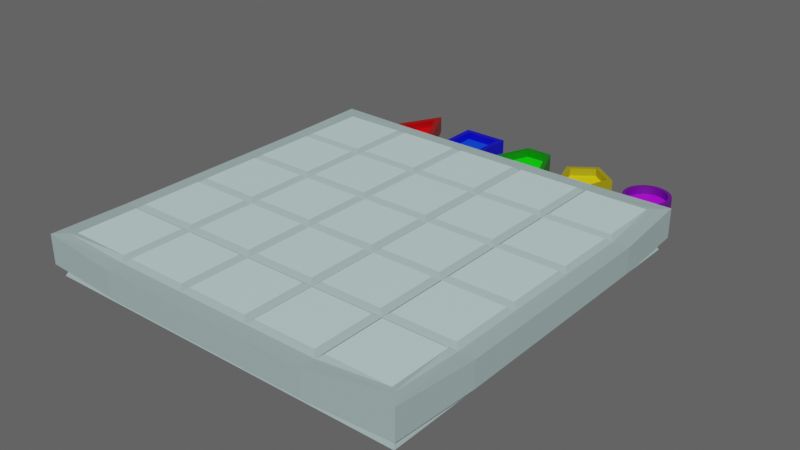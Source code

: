 # Source: Ploca_i_figurice.blend  (saved by Blender 3.6.11; exported with 4.5.12 LTS)
import bpy
from mathutils import Matrix  # noqa: F401  (used for matrix-valued properties, if any)

bpy.ops.wm.read_factory_settings(use_empty=True)
scene = bpy.context.scene
scene.name = 'Scene'

# ---- collections
col_collection = bpy.data.collections.new('Collection'); scene.collection.children.link(col_collection)

# ---- materials (node trees are filled in below, after node groups)
mat_trokut_2 = bpy.data.materials.new('Trokut 2')
mat_trokut_2.alpha_threshold = 0.0
mat_trokut_2.use_transparent_shadow = False
mat_trokut_2.line_color = (0.0, 0.0, 0.0, 1.0)
mat_trokut_1 = bpy.data.materials.new('Trokut 1')
mat_trokut_1.alpha_threshold = 0.0
mat_trokut_1.use_transparent_shadow = False
mat_trokut_1.line_color = (0.0, 0.0, 0.0, 1.0)
mat_trapez_2 = bpy.data.materials.new('Trapez 2')
mat_trapez_2.use_transparent_shadow = False
mat_trapez_1 = bpy.data.materials.new('Trapez 1')
mat_trapez_1.use_transparent_shadow = False
mat_ploca_1 = bpy.data.materials.new('Ploca 1')
mat_ploca_1.use_transparent_shadow = False
mat_ploca_2 = bpy.data.materials.new('Ploca 2')
mat_ploca_2.use_transparent_shadow = False
mat_peterokut_2 = bpy.data.materials.new('Peterokut 2')
mat_peterokut_2.use_transparent_shadow = False
mat_peterokut_1 = bpy.data.materials.new('Peterokut 1')
mat_peterokut_1.use_transparent_shadow = False
mat_kvadrat_2 = bpy.data.materials.new('Kvadrat 2')
mat_kvadrat_2.use_transparent_shadow = False
mat_kvadrat_1 = bpy.data.materials.new('Kvadrat 1')
mat_kvadrat_1.use_transparent_shadow = False
mat_krug_2 = bpy.data.materials.new('Krug 2')
mat_krug_2.use_transparent_shadow = False
mat_krug_1 = bpy.data.materials.new('Krug 1')
mat_krug_1.use_transparent_shadow = False

# ---- material node trees
mat_trokut_2.use_nodes = True; mat_trokut_2.node_tree.nodes.clear()
_N = mat_trokut_2.node_tree.nodes; _L = mat_trokut_2.node_tree.links
n0 = _N.new('ShaderNodeOutputMaterial'); n0.name = 'Material Output'; n0.location = (300, 300)
n1 = _N.new('ShaderNodeBsdfPrincipled'); n1.name = 'Principled BSDF'; n1.location = (10, 300)
n1.distribution = 'GGX'
n1.subsurface_method = 'RANDOM_WALK_SKIN'
n1.inputs[0].default_value = (0.3559, 0.0, 0.001756, 1.0)
n1.inputs[2].default_value = 0.4
n1.inputs[3].default_value = 1.45
n1.inputs[27].default_value = (0.0, 0.0, 0.0, 1.0)
n1.inputs[28].default_value = 1.0
_L.new(n1.outputs[0], n0.inputs[0])
n0.is_active_output = True
mat_trokut_1.use_nodes = True; mat_trokut_1.node_tree.nodes.clear()
_N = mat_trokut_1.node_tree.nodes; _L = mat_trokut_1.node_tree.links
n0 = _N.new('ShaderNodeOutputMaterial'); n0.name = 'Material Output'; n0.location = (300, 300)
n1 = _N.new('ShaderNodeBsdfPrincipled'); n1.name = 'Principled BSDF'; n1.location = (10, 300)
n1.distribution = 'GGX'
n1.subsurface_method = 'RANDOM_WALK_SKIN'
n1.inputs[0].default_value = (1.0, 0.0, 0.002881, 1.0)
n1.inputs[2].default_value = 0.4
n1.inputs[3].default_value = 1.45
n1.inputs[27].default_value = (0.0, 0.0, 0.0, 1.0)
n1.inputs[28].default_value = 1.0
_L.new(n1.outputs[0], n0.inputs[0])
n0.is_active_output = True
mat_trapez_2.use_nodes = True; mat_trapez_2.node_tree.nodes.clear()
_N = mat_trapez_2.node_tree.nodes; _L = mat_trapez_2.node_tree.links
n0 = _N.new('ShaderNodeBsdfPrincipled'); n0.name = 'Principled BSDF'; n0.location = (10, 300)
n0.distribution = 'GGX'
n0.subsurface_method = 'RANDOM_WALK_SKIN'
n0.inputs[0].default_value = (0.0003397, 0.2019, 0.0, 1.0)
n0.inputs[3].default_value = 1.45
n0.inputs[27].default_value = (0.0, 0.0, 0.0, 1.0)
n0.inputs[28].default_value = 1.0
n1 = _N.new('ShaderNodeOutputMaterial'); n1.name = 'Material Output'; n1.location = (300, 300)
_L.new(n0.outputs[0], n1.inputs[0])
n1.is_active_output = True
mat_trapez_1.use_nodes = True; mat_trapez_1.node_tree.nodes.clear()
_N = mat_trapez_1.node_tree.nodes; _L = mat_trapez_1.node_tree.links
n0 = _N.new('ShaderNodeBsdfPrincipled'); n0.name = 'Principled BSDF'; n0.location = (10, 300)
n0.distribution = 'GGX'
n0.subsurface_method = 'RANDOM_WALK_SKIN'
n0.inputs[0].default_value = (0.003459, 1.0, 0.0, 1.0)
n0.inputs[3].default_value = 1.45
n0.inputs[27].default_value = (0.0, 0.0, 0.0, 1.0)
n0.inputs[28].default_value = 1.0
n1 = _N.new('ShaderNodeOutputMaterial'); n1.name = 'Material Output'; n1.location = (300, 300)
_L.new(n0.outputs[0], n1.inputs[0])
n1.is_active_output = True
mat_ploca_1.use_nodes = True; mat_ploca_1.node_tree.nodes.clear()
_N = mat_ploca_1.node_tree.nodes; _L = mat_ploca_1.node_tree.links
n0 = _N.new('ShaderNodeBsdfPrincipled'); n0.name = 'Principled BSDF'; n0.location = (10, 300)
n0.distribution = 'GGX'
n0.subsurface_method = 'RANDOM_WALK_SKIN'
n0.inputs[0].default_value = (0.6394, 0.8602, 0.8502, 1.0)
n0.inputs[3].default_value = 1.45
n0.inputs[27].default_value = (0.0, 0.0, 0.0, 1.0)
n0.inputs[28].default_value = 1.0
n1 = _N.new('ShaderNodeOutputMaterial'); n1.name = 'Material Output'; n1.location = (300, 300)
_L.new(n0.outputs[0], n1.inputs[0])
n1.is_active_output = True
mat_ploca_2.use_nodes = True; mat_ploca_2.node_tree.nodes.clear()
_N = mat_ploca_2.node_tree.nodes; _L = mat_ploca_2.node_tree.links
n0 = _N.new('ShaderNodeBsdfPrincipled'); n0.name = 'Principled BSDF'; n0.location = (10, 300)
n0.distribution = 'GGX'
n0.subsurface_method = 'RANDOM_WALK_SKIN'
n0.inputs[0].default_value = (0.3763, 0.504, 0.4982, 1.0)
n0.inputs[3].default_value = 1.45
n0.inputs[27].default_value = (0.0, 0.0, 0.0, 1.0)
n0.inputs[28].default_value = 1.0
n1 = _N.new('ShaderNodeOutputMaterial'); n1.name = 'Material Output'; n1.location = (300, 300)
_L.new(n0.outputs[0], n1.inputs[0])
n1.is_active_output = True
mat_peterokut_2.use_nodes = True; mat_peterokut_2.node_tree.nodes.clear()
_N = mat_peterokut_2.node_tree.nodes; _L = mat_peterokut_2.node_tree.links
n0 = _N.new('ShaderNodeBsdfPrincipled'); n0.name = 'Principled BSDF'; n0.location = (10, 300)
n0.distribution = 'GGX'
n0.subsurface_method = 'RANDOM_WALK_SKIN'
n0.inputs[0].default_value = (0.3763, 0.3111, 0.0, 1.0)
n0.inputs[3].default_value = 1.45
n0.inputs[27].default_value = (0.0, 0.0, 0.0, 1.0)
n0.inputs[28].default_value = 1.0
n1 = _N.new('ShaderNodeOutputMaterial'); n1.name = 'Material Output'; n1.location = (300, 300)
_L.new(n0.outputs[0], n1.inputs[0])
n1.is_active_output = True
mat_peterokut_1.use_nodes = True; mat_peterokut_1.node_tree.nodes.clear()
_N = mat_peterokut_1.node_tree.nodes; _L = mat_peterokut_1.node_tree.links
n0 = _N.new('ShaderNodeBsdfPrincipled'); n0.name = 'Principled BSDF'; n0.location = (10, 300)
n0.distribution = 'GGX'
n0.subsurface_method = 'RANDOM_WALK_SKIN'
n0.inputs[0].default_value = (1.0, 0.8454, 0.0, 1.0)
n0.inputs[3].default_value = 1.45
n0.inputs[27].default_value = (0.0, 0.0, 0.0, 1.0)
n0.inputs[28].default_value = 1.0
n1 = _N.new('ShaderNodeOutputMaterial'); n1.name = 'Material Output'; n1.location = (300, 300)
_L.new(n0.outputs[0], n1.inputs[0])
n1.is_active_output = True
mat_kvadrat_2.use_nodes = True; mat_kvadrat_2.node_tree.nodes.clear()
_N = mat_kvadrat_2.node_tree.nodes; _L = mat_kvadrat_2.node_tree.links
n0 = _N.new('ShaderNodeBsdfPrincipled'); n0.name = 'Principled BSDF'; n0.location = (10, 300)
n0.distribution = 'GGX'
n0.subsurface_method = 'RANDOM_WALK_SKIN'
n0.inputs[0].default_value = (0.0004992, 0.0, 0.5543, 1.0)
n0.inputs[3].default_value = 1.45
n0.inputs[27].default_value = (0.0, 0.0, 0.0, 1.0)
n0.inputs[28].default_value = 1.0
n1 = _N.new('ShaderNodeOutputMaterial'); n1.name = 'Material Output'; n1.location = (300, 300)
_L.new(n0.outputs[0], n1.inputs[0])
n1.is_active_output = True
mat_kvadrat_1.use_nodes = True; mat_kvadrat_1.node_tree.nodes.clear()
_N = mat_kvadrat_1.node_tree.nodes; _L = mat_kvadrat_1.node_tree.links
n0 = _N.new('ShaderNodeBsdfPrincipled'); n0.name = 'Principled BSDF'; n0.location = (10, 300)
n0.distribution = 'GGX'
n0.subsurface_method = 'RANDOM_WALK_SKIN'
n0.inputs[0].default_value = (0.001284, 0.06562, 1.0, 1.0)
n0.inputs[3].default_value = 1.45
n0.inputs[27].default_value = (0.0, 0.0, 0.0, 1.0)
n0.inputs[28].default_value = 1.0
n1 = _N.new('ShaderNodeOutputMaterial'); n1.name = 'Material Output'; n1.location = (300, 300)
_L.new(n0.outputs[0], n1.inputs[0])
n1.is_active_output = True
mat_krug_2.use_nodes = True; mat_krug_2.node_tree.nodes.clear()
_N = mat_krug_2.node_tree.nodes; _L = mat_krug_2.node_tree.links
n0 = _N.new('ShaderNodeBsdfPrincipled'); n0.name = 'Principled BSDF'; n0.location = (10, 300)
n0.distribution = 'GGX'
n0.subsurface_method = 'RANDOM_WALK_SKIN'
n0.inputs[0].default_value = (0.138, 0.0, 0.2754, 1.0)
n0.inputs[3].default_value = 1.45
n0.inputs[27].default_value = (0.0, 0.0, 0.0, 1.0)
n0.inputs[28].default_value = 1.0
n1 = _N.new('ShaderNodeOutputMaterial'); n1.name = 'Material Output'; n1.location = (300, 300)
_L.new(n0.outputs[0], n1.inputs[0])
n1.is_active_output = True
mat_krug_1.use_nodes = True; mat_krug_1.node_tree.nodes.clear()
_N = mat_krug_1.node_tree.nodes; _L = mat_krug_1.node_tree.links
n0 = _N.new('ShaderNodeBsdfPrincipled'); n0.name = 'Principled BSDF'; n0.location = (10, 300)
n0.distribution = 'GGX'
n0.subsurface_method = 'RANDOM_WALK_SKIN'
n0.inputs[0].default_value = (0.5429, 0.0, 1.0, 1.0)
n0.inputs[3].default_value = 1.45
n0.inputs[27].default_value = (0.0, 0.0, 0.0, 1.0)
n0.inputs[28].default_value = 1.0
n1 = _N.new('ShaderNodeOutputMaterial'); n1.name = 'Material Output'; n1.location = (300, 300)
_L.new(n0.outputs[0], n1.inputs[0])
n1.is_active_output = True

# ---- world
world_world = bpy.data.worlds.new('World'); scene.world = world_world
world_world.use_nodes = True; world_world.node_tree.nodes.clear()
_N = world_world.node_tree.nodes; _L = world_world.node_tree.links
n0 = _N.new('ShaderNodeOutputWorld'); n0.name = 'World Output'; n0.location = (300, 300)
n1 = _N.new('ShaderNodeBackground'); n1.name = 'Background'; n1.location = (10, 300)
n1.inputs[0].default_value = (0.05088, 0.05088, 0.05088, 1.0)
n1.inputs[1].default_value = 2.0
_L.new(n1.outputs[0], n0.inputs[0])
n0.is_active_output = True
world_world.color = (0.05088, 0.05088, 0.05088)
world_world.use_sun_shadow = False
world_world.sun_shadow_jitter_overblur = 0.0

# ---- meshes
me_cube_019 = bpy.data.meshes.new('Cube.019')
me_cube_019.from_pydata([(0.0, 1.638, 2.514), (0.0, 1.638, -1.0), (1.5, -1.319, 2.514), (1.5, -1.319, -1.0), (-1.5, -1.319, 2.514), (-1.5, -1.319, -1.0), (2.276, -1.789, 2.514), (-2.276, -1.789, 2.514), (0.0, 2.5, 2.514), (-2.276, -1.789, -1.0), (2.276, -1.789, -1.0), (0.0, 2.5, -1.0)], [], [(1, 5, 9, 11), (2, 4, 7, 6), (5, 3, 10, 9), (6, 7, 9, 10), (8, 6, 10, 11), (11, 9, 7, 8), (3, 1, 11, 10), (0, 2, 6, 8), (4, 0, 8, 7), (1, 0, 4, 5), (0, 1, 3, 2), (2, 3, 5, 4)])
_uv = me_cube_019.uv_layers.new(name='UVMap')
_uv.uv.foreach_set('vector', [0.375, 0.5, 0.125, 0.75, 0.125, 0.75, 0.375, 0.5, 0.625, 0.75, 0.875, 0.75, 0.875, 0.75, 0.625, 0.75, 0.125, 0.75, 0.375, 0.75, 0.375, 0.75, 0.125, 0.75, 0.625, 0.75, 0.875, 0.75, 0.125, 0.75, 0.375, 0.75, 0.625, 0.5, 0.625, 0.75, 0.375, 0.75, 0.375, 0.5, 0.125, 0.5, 0.125, 0.75, 0.875, 0.75, 0.875, 0.5, 0.375, 0.75, 0.375, 0.5, 0.375, 0.5, 0.375, 0.75, 0.875, 0.5, 0.625, 0.75, 0.625, 0.75, 0.875, 0.5, 0.875, 0.75, 0.875, 0.5, 0.875, 0.5, 0.875, 0.75, 0.375, 0.5, 0.875, 0.5, 0.875, 0.75, 0.125, 0.75, 0.875, 0.5, 0.375, 0.5, 0.375, 0.75, 0.625, 0.75, 0.625, 0.75, 0.375, 0.75, 0.125, 0.75, 0.875, 0.75])
me_cube_019.materials.append(mat_trokut_2)
me_cube_019.use_remesh_preserve_volume = False
me_cube_019.use_remesh_preserve_attributes = False
me_cube_019.use_mirror_vertex_groups = False
me_cube_019.update()
me_cube_018 = bpy.data.meshes.new('Cube.018')
me_cube_018.from_pydata([(0.0, 1.638, 1.0), (0.0, 1.638, -1.0), (1.5, -1.319, 1.0), (1.5, -1.319, -1.0), (-1.5, -1.319, 1.0), (-1.5, -1.319, -1.0)], [], [(0, 4, 2), (1, 3, 5), (2, 4, 5, 3), (0, 2, 3, 1), (1, 5, 4, 0)])
_uv = me_cube_018.uv_layers.new(name='UVMap')
_uv.uv.foreach_set('vector', [0.875, 0.5, 0.875, 0.75, 0.625, 0.75, 0.375, 0.5, 0.375, 0.75, 0.125, 0.75, 0.625, 0.75, 0.875, 0.75, 0.125, 0.75, 0.375, 0.75, 0.875, 0.5, 0.625, 0.75, 0.375, 0.75, 0.375, 0.5, 0.375, 0.5, 0.125, 0.75, 0.875, 0.75, 0.875, 0.5])
me_cube_018.materials.append(mat_trokut_1)
me_cube_018.use_remesh_preserve_volume = False
me_cube_018.use_remesh_preserve_attributes = False
me_cube_018.use_mirror_vertex_groups = False
me_cube_018.update()
me_cube_017 = bpy.data.meshes.new('Cube.017')
me_cube_017.from_pydata([(0.7912, 1.352, 2.514), (0.7912, 1.352, -1.0), (1.901, -1.352, 2.514), (1.901, -1.352, -1.0), (-0.7912, 1.352, 2.514), (-0.7912, 1.352, -1.0), (-1.901, -1.352, 2.514), (-1.901, -1.352, -1.0), (-0.9993, 1.707, -1.0), (-2.401, -1.707, -1.0), (0.9993, 1.707, -1.0), (0.9993, 1.707, 2.514), (-2.401, -1.707, 2.514), (2.401, -1.707, 2.514), (2.401, -1.707, -1.0), (-0.9993, 1.707, 2.514)], [], [(2, 6, 12, 13), (7, 3, 14, 9), (4, 0, 11, 15), (1, 5, 8, 10), (14, 13, 12, 9), (9, 12, 15, 8), (10, 11, 13, 14), (8, 15, 11, 10), (3, 1, 10, 14), (5, 7, 9, 8), (6, 4, 15, 12), (0, 2, 13, 11), (1, 0, 4, 5), (0, 1, 3, 2), (2, 3, 7, 6), (5, 4, 6, 7)])
_uv = me_cube_017.uv_layers.new(name='UVMap')
_uv.uv.foreach_set('vector', [0.625, 0.75, 0.875, 0.75, 0.875, 0.75, 0.625, 0.75, 0.125, 0.75, 0.375, 0.75, 0.375, 0.75, 0.125, 0.75, 0.875, 0.5, 0.625, 0.5, 0.625, 0.5, 0.875, 0.5, 0.375, 0.5, 0.125, 0.5, 0.125, 0.5, 0.375, 0.5, 0.375, 0.75, 0.625, 0.75, 0.625, 1.0, 0.375, 1.0, 0.375, 0.0, 0.625, 0.0, 0.625, 0.25, 0.375, 0.25, 0.375, 0.5, 0.625, 0.5, 0.625, 0.75, 0.375, 0.75, 0.375, 0.25, 0.625, 0.25, 0.625, 0.5, 0.375, 0.5, 0.375, 0.75, 0.375, 0.5, 0.375, 0.5, 0.375, 0.75, 0.125, 0.5, 0.125, 0.75, 0.125, 0.75, 0.125, 0.5, 0.875, 0.75, 0.875, 0.5, 0.875, 0.5, 0.875, 0.75, 0.625, 0.5, 0.625, 0.75, 0.625, 0.75, 0.625, 0.5, 0.375, 0.5, 0.625, 0.5, 0.875, 0.5, 0.125, 0.5, 0.625, 0.5, 0.375, 0.5, 0.375, 0.75, 0.625, 0.75, 0.625, 0.75, 0.375, 0.75, 0.125, 0.75, 0.875, 0.75, 0.125, 0.5, 0.875, 0.5, 0.875, 0.75, 0.125, 0.75])
me_cube_017.materials.append(mat_trapez_2)
me_cube_017.use_remesh_preserve_volume = False
me_cube_017.use_remesh_preserve_attributes = False
me_cube_017.use_mirror_vertex_groups = False
me_cube_017.update()
me_cube_016 = bpy.data.meshes.new('Cube.016')
me_cube_016.from_pydata([(0.7912, 1.352, 1.0), (0.7912, 1.352, -1.0), (1.901, -1.352, 1.0), (1.901, -1.352, -1.0), (-0.7912, 1.352, 1.0), (-0.7912, 1.352, -1.0), (-1.901, -1.352, 1.0), (-1.901, -1.352, -1.0)], [], [(0, 4, 6, 2), (5, 1, 3, 7), (2, 6, 7, 3), (0, 2, 3, 1), (1, 5, 4, 0), (5, 7, 6, 4)])
_uv = me_cube_016.uv_layers.new(name='UVMap')
_uv.uv.foreach_set('vector', [0.625, 0.5, 0.875, 0.5, 0.875, 0.75, 0.625, 0.75, 0.125, 0.5, 0.375, 0.5, 0.375, 0.75, 0.125, 0.75, 0.625, 0.75, 0.875, 0.75, 0.125, 0.75, 0.375, 0.75, 0.625, 0.5, 0.625, 0.75, 0.375, 0.75, 0.375, 0.5, 0.375, 0.5, 0.125, 0.5, 0.875, 0.5, 0.625, 0.5, 0.125, 0.5, 0.125, 0.75, 0.875, 0.75, 0.875, 0.5])
me_cube_016.materials.append(mat_trapez_1)
me_cube_016.use_remesh_preserve_volume = False
me_cube_016.use_remesh_preserve_attributes = False
me_cube_016.use_mirror_vertex_groups = False
me_cube_016.update()
me_cube_007 = bpy.data.meshes.new('Cube.007')
me_cube_007.from_pydata([(-6.25, -6.25, -6.25), (-6.25, -6.25, 6.25), (-6.25, 6.25, -6.25), (-6.25, 6.25, 6.25), (6.25, -6.25, -6.25), (6.25, -6.25, 6.25), (6.25, 6.25, -6.25), (6.25, 6.25, 6.25), (-6.25, 3.75, -6.25), (-6.25, 1.25, -6.25), (-6.25, -1.25, -6.25), (-6.25, -3.75, -6.25), (-6.25, -3.75, 4.674), (-6.25, -1.25, 4.674), (-6.25, 1.25, 4.674), (-6.25, 3.75, 4.674), (6.25, -3.75, -6.25), (6.25, -1.25, -6.25), (6.25, 1.25, -6.25), (6.25, 3.75, -6.25), (6.25, 3.75, 4.674), (6.25, 1.25, 4.674), (6.25, -1.25, 4.674), (6.25, -3.75, 4.674), (3.75, 6.25, -6.25), (1.25, 6.25, -6.25), (-1.25, 6.25, -6.25), (-3.75, 6.25, -6.25), (-3.75, 6.25, 4.674), (-1.25, 6.25, 4.674), (1.25, 6.25, 4.674), (3.75, 6.25, 4.674), (-3.75, -6.25, -6.25), (-1.25, -6.25, -6.25), (1.25, -6.25, -6.25), (3.75, -6.25, -6.25), (3.75, -6.25, 4.674), (1.25, -6.25, 4.674), (-1.25, -6.25, 4.674), (-3.75, -6.25, 4.674), (-3.75, 3.75, 4.674), (-1.25, 3.75, 4.674), (1.25, 3.75, 4.674), (3.75, 3.75, 4.674), (-3.75, 1.25, 4.674), (-1.25, 1.25, 4.674), (1.25, 1.25, 4.674), (3.75, 1.25, 4.674), (-3.75, -1.25, 4.674), (-1.25, -1.25, 4.674), (1.25, -1.25, 4.674), (3.75, -1.25, 4.674), (-3.75, -3.75, 4.674), (-1.25, -3.75, 4.674), (1.25, -3.75, 4.674), (3.75, -3.75, 4.674), (-3.924, -3.924, 6.25), (-6.076, -3.924, 6.25), (-6.076, -6.076, 6.25), (-3.924, -6.076, 6.25), (-3.924, 6.076, 6.25), (-6.076, 6.076, 6.25), (-6.076, 3.924, 6.25), (-3.924, 3.924, 6.25), (-3.924, 3.576, 6.25), (-6.076, 3.576, 6.25), (-6.076, 1.424, 6.25), (-3.924, 1.424, 6.25), (-3.924, 1.076, 6.25), (-6.076, 1.076, 6.25), (-6.076, -1.076, 6.25), (-3.924, -1.076, 6.25), (-3.924, -1.424, 6.25), (-6.076, -1.424, 6.25), (-6.076, -3.576, 6.25), (-3.924, -3.576, 6.25), (6.076, -1.424, 6.25), (3.924, -1.424, 6.25), (3.924, -3.576, 6.25), (6.076, -3.576, 6.25), (3.576, -1.424, 6.25), (1.424, -1.424, 6.25), (1.424, -3.576, 6.25), (3.576, -3.576, 6.25), (1.076, -1.424, 6.25), (-1.076, -1.424, 6.25), (-1.076, -3.576, 6.25), (1.076, -3.576, 6.25), (-1.424, -1.424, 6.25), (-3.576, -1.424, 6.25), (-3.576, -3.576, 6.25), (-1.424, -3.576, 6.25), (6.076, 1.076, 6.25), (3.924, 1.076, 6.25), (3.924, -1.076, 6.25), (6.076, -1.076, 6.25), (3.576, 1.076, 6.25), (1.424, 1.076, 6.25), (1.424, -1.076, 6.25), (3.576, -1.076, 6.25), (1.076, 1.076, 6.25), (-1.076, 1.076, 6.25), (-1.076, -1.076, 6.25), (1.076, -1.076, 6.25), (-1.424, 1.076, 6.25), (-3.576, 1.076, 6.25), (-3.576, -1.076, 6.25), (-1.424, -1.076, 6.25), (6.076, 3.576, 6.25), (3.924, 3.576, 6.25), (3.924, 1.424, 6.25), (6.076, 1.424, 6.25), (3.576, 3.576, 6.25), (1.424, 3.576, 6.25), (1.424, 1.424, 6.25), (3.576, 1.424, 6.25), (1.076, 3.576, 6.25), (-1.076, 3.576, 6.25), (-1.076, 1.424, 6.25), (1.076, 1.424, 6.25), (-1.424, 3.576, 6.25), (-3.576, 3.576, 6.25), (-3.576, 1.424, 6.25), (-1.424, 1.424, 6.25), (6.076, 6.076, 6.25), (3.924, 6.076, 6.25), (3.924, 3.924, 6.25), (6.076, 3.924, 6.25), (3.576, 6.076, 6.25), (1.424, 6.076, 6.25), (1.424, 3.924, 6.25), (3.576, 3.924, 6.25), (1.076, 6.076, 6.25), (-1.076, 6.076, 6.25), (-1.076, 3.924, 6.25), (1.076, 3.924, 6.25), (-1.424, 6.076, 6.25), (-3.576, 6.076, 6.25), (-3.576, 3.924, 6.25), (-1.424, 3.924, 6.25), (6.076, -3.924, 6.25), (3.924, -3.924, 6.25), (3.924, -6.076, 6.25), (6.076, -6.076, 6.25), (3.576, -3.924, 6.25), (1.424, -3.924, 6.25), (1.424, -6.076, 6.25), (3.576, -6.076, 6.25), (1.076, -3.924, 6.25), (-1.076, -3.924, 6.25), (-1.076, -6.076, 6.25), (1.076, -6.076, 6.25), (-1.424, -3.924, 6.25), (-3.576, -3.924, 6.25), (-3.576, -6.076, 6.25), (-1.424, -6.076, 6.25), (-6.459, -3.876, -11.29), (-6.459, -6.459, -11.29), (-3.876, 6.459, -11.29), (-6.459, 6.459, -11.29), (6.459, 3.876, -11.29), (6.459, 6.459, -11.29), (3.876, -6.459, -11.29), (6.459, -6.459, -11.29), (-6.459, 3.876, -11.29), (-6.459, 1.292, -11.29), (-6.459, -1.292, -11.29), (6.459, -3.876, -11.29), (6.459, -1.292, -11.29), (6.459, 1.292, -11.29), (-3.876, 3.876, -11.29), (-3.876, 1.292, -11.29), (-3.876, -1.292, -11.29), (-3.876, -3.876, -11.29), (3.876, 6.459, -11.29), (1.292, 6.459, -11.29), (-1.292, 6.459, -11.29), (-3.876, -6.459, -11.29), (-1.292, -6.459, -11.29), (1.292, -6.459, -11.29), (3.876, 3.876, -11.29), (1.292, 3.876, -11.29), (-1.292, 3.876, -11.29), (3.876, 1.292, -11.29), (1.292, 1.292, -11.29), (-1.292, 1.292, -11.29), (3.876, -1.292, -11.29), (1.292, -1.292, -11.29), (-1.292, -1.292, -11.29), (3.876, -3.876, -11.29), (1.292, -3.876, -11.29), (-1.292, -3.876, -11.29), (-6.79, -3.75, -6.25), (-6.632, -6.632, -6.25), (-6.632, -6.632, 6.25), (-6.79, 3.75, 4.674), (-6.632, 6.632, 6.25), (-6.632, 6.632, -6.25), (-3.75, 6.79, -6.25), (3.75, 6.79, 4.674), (6.632, 6.632, 6.25), (6.632, 6.632, -6.25), (6.79, 3.75, -6.25), (6.79, -3.75, 4.674), (6.632, -6.632, 6.25), (6.632, -6.632, -6.25), (3.75, -6.79, -6.25), (-3.75, -6.79, 4.674), (-6.79, 3.75, -6.25), (-6.79, 1.25, -6.25), (-6.79, -1.25, -6.25), (-6.79, -3.75, 4.674), (-6.79, -1.25, 4.674), (-6.79, 1.25, 4.674), (6.79, -3.75, -6.25), (6.79, -1.25, -6.25), (6.79, 1.25, -6.25), (6.79, 3.75, 4.674), (6.79, 1.25, 4.674), (6.79, -1.25, 4.674), (3.75, 6.79, -6.25), (1.25, 6.79, -6.25), (-1.25, 6.79, -6.25), (-3.75, 6.79, 4.674), (-1.25, 6.79, 4.674), (1.25, 6.79, 4.674), (-3.75, -6.79, -6.25), (-1.25, -6.79, -6.25), (1.25, -6.79, -6.25), (3.75, -6.79, 4.674), (1.25, -6.79, 4.674), (-1.25, -6.79, 4.674)], [], [(4, 16, 214, 205), (29, 30, 225, 224), (14, 15, 195, 213), (31, 7, 200, 199), (56, 57, 58, 59), (60, 61, 62, 63), (64, 65, 66, 67), (68, 69, 70, 71), (72, 73, 74, 75), (28, 29, 224, 223), (13, 14, 213, 212), (27, 2, 197, 198), (3, 28, 223, 196), (12, 13, 212, 211), (26, 27, 198, 222), (1, 12, 211, 194), (15, 3, 196, 195), (17, 16, 167, 168), (9, 8, 164, 165), (16, 4, 163, 167), (8, 2, 159, 164), (2, 27, 158, 159), (35, 34, 179, 162), (4, 35, 162, 163), (27, 26, 176, 158), (34, 33, 178, 179), (26, 25, 175, 176), (33, 32, 177, 178), (19, 18, 169, 160), (25, 24, 174, 175), (11, 10, 166, 156), (32, 0, 157, 177), (0, 11, 156, 157), (76, 77, 78, 79), (80, 81, 82, 83), (84, 85, 86, 87), (88, 89, 90, 91), (92, 93, 94, 95), (96, 97, 98, 99), (100, 101, 102, 103), (104, 105, 106, 107), (108, 109, 110, 111), (112, 113, 114, 115), (116, 117, 118, 119), (120, 121, 122, 123), (124, 125, 126, 127), (128, 129, 130, 131), (132, 133, 134, 135), (136, 137, 138, 139), (140, 141, 142, 143), (144, 145, 146, 147), (148, 149, 150, 151), (152, 153, 154, 155), (18, 17, 168, 169), (24, 6, 161, 174), (6, 19, 160, 161), (10, 9, 165, 166), (25, 26, 222, 221), (10, 11, 192, 210), (38, 39, 207, 231), (24, 25, 221, 220), (9, 10, 210, 209), (37, 38, 231, 230), (22, 23, 203, 219), (11, 0, 193, 192), (52, 12, 57, 56), (12, 1, 58, 57), (1, 39, 59, 58), (39, 52, 56, 59), (28, 3, 61, 60), (3, 15, 62, 61), (15, 40, 63, 62), (40, 28, 60, 63), (40, 15, 65, 64), (15, 14, 66, 65), (14, 44, 67, 66), (44, 40, 64, 67), (44, 14, 69, 68), (14, 13, 70, 69), (13, 48, 71, 70), (48, 44, 68, 71), (48, 13, 73, 72), (13, 12, 74, 73), (12, 52, 75, 74), (52, 48, 72, 75), (22, 51, 77, 76), (51, 55, 78, 77), (55, 23, 79, 78), (23, 22, 76, 79), (51, 50, 81, 80), (50, 54, 82, 81), (54, 55, 83, 82), (55, 51, 80, 83), (50, 49, 85, 84), (49, 53, 86, 85), (53, 54, 87, 86), (54, 50, 84, 87), (49, 48, 89, 88), (48, 52, 90, 89), (52, 53, 91, 90), (53, 49, 88, 91), (21, 47, 93, 92), (47, 51, 94, 93), (51, 22, 95, 94), (22, 21, 92, 95), (47, 46, 97, 96), (46, 50, 98, 97), (50, 51, 99, 98), (51, 47, 96, 99), (46, 45, 101, 100), (45, 49, 102, 101), (49, 50, 103, 102), (50, 46, 100, 103), (45, 44, 105, 104), (44, 48, 106, 105), (48, 49, 107, 106), (49, 45, 104, 107), (20, 43, 109, 108), (43, 47, 110, 109), (47, 21, 111, 110), (21, 20, 108, 111), (43, 42, 113, 112), (42, 46, 114, 113), (46, 47, 115, 114), (47, 43, 112, 115), (42, 41, 117, 116), (41, 45, 118, 117), (45, 46, 119, 118), (46, 42, 116, 119), (41, 40, 121, 120), (40, 44, 122, 121), (44, 45, 123, 122), (45, 41, 120, 123), (7, 31, 125, 124), (31, 43, 126, 125), (43, 20, 127, 126), (20, 7, 124, 127), (31, 30, 129, 128), (30, 42, 130, 129), (42, 43, 131, 130), (43, 31, 128, 131), (30, 29, 133, 132), (29, 41, 134, 133), (41, 42, 135, 134), (42, 30, 132, 135), (29, 28, 137, 136), (28, 40, 138, 137), (40, 41, 139, 138), (41, 29, 136, 139), (23, 55, 141, 140), (55, 36, 142, 141), (36, 5, 143, 142), (5, 23, 140, 143), (55, 54, 145, 144), (54, 37, 146, 145), (37, 36, 147, 146), (36, 55, 144, 147), (54, 53, 149, 148), (53, 38, 150, 149), (38, 37, 151, 150), (37, 54, 148, 151), (53, 52, 153, 152), (52, 39, 154, 153), (39, 38, 155, 154), (38, 53, 152, 155), (189, 167, 163, 162), (174, 161, 160, 180), (180, 160, 169, 183), (183, 169, 168, 186), (186, 168, 167, 189), (166, 172, 173, 156), (172, 188, 191, 173), (188, 187, 190, 191), (187, 186, 189, 190), (165, 171, 172, 166), (171, 185, 188, 172), (185, 184, 187, 188), (184, 183, 186, 187), (164, 170, 171, 165), (170, 182, 185, 171), (182, 181, 184, 185), (181, 180, 183, 184), (159, 158, 170, 164), (158, 176, 182, 170), (176, 175, 181, 182), (175, 174, 180, 181), (156, 173, 177, 157), (173, 191, 178, 177), (191, 190, 179, 178), (190, 189, 162, 179), (208, 195, 196, 197), (220, 199, 200, 201), (214, 203, 204, 205), (226, 207, 194, 193), (201, 200, 217, 202), (202, 217, 218, 216), (216, 218, 219, 215), (215, 219, 203, 214), (193, 194, 211, 192), (192, 211, 212, 210), (210, 212, 213, 209), (209, 213, 195, 208), (205, 204, 229, 206), (206, 229, 230, 228), (228, 230, 231, 227), (227, 231, 207, 226), (197, 196, 223, 198), (198, 223, 224, 222), (222, 224, 225, 221), (221, 225, 199, 220), (30, 31, 199, 225), (19, 6, 201, 202), (16, 17, 215, 214), (0, 32, 226, 193), (23, 5, 204, 203), (17, 18, 216, 215), (32, 33, 227, 226), (18, 19, 202, 216), (33, 34, 228, 227), (35, 4, 205, 206), (7, 20, 217, 200), (34, 35, 206, 228), (39, 1, 194, 207), (20, 21, 218, 217), (5, 36, 229, 204), (2, 8, 208, 197), (21, 22, 219, 218), (36, 37, 230, 229), (8, 9, 209, 208), (6, 24, 220, 201)])
me_cube_007.polygons.foreach_set('material_index', [1, 1, 1, 1, 0, 0, 0, 0, 0, 1, 1, 1, 1, 1, 1, 1, 1, 1, 1, 1, 1, 1, 1, 1, 1, 1, 1, 1, 1, 1, 1, 1, 1, 0, 0, 0, 0, 0, 0, 0, 0, 0, 0, 0, 0, 0, 0, 0, 0, 0, 0, 0, 0, 1, 1, 1, 1, 1, 1, 1, 1, 1, 1, 1, 1, 1, 1, 1, 1, 1, 1, 1, 1, 1, 1, 1, 1, 1, 1, 1, 1, 1, 1, 1, 1, 1, 1, 1, 1, 1, 1, 1, 1, 1, 1, 1, 1, 1, 1, 1, 1, 1, 1, 1, 1, 1, 1, 1, 1, 1, 1, 1, 1, 1, 1, 1, 1, 1, 1, 1, 1, 1, 1, 1, 1, 1, 1, 1, 1, 1, 1, 1, 1, 1, 1, 1, 1, 1, 1, 1, 1, 1, 1, 1, 1, 1, 1, 1, 1, 1, 1, 1, 1, 1, 1, 1, 1, 1, 1, 1, 1, 1, 1, 1, 1, 1, 1, 1, 1, 1, 1, 1, 1, 1, 1, 1, 1, 1, 1, 1, 1, 1, 1, 1, 1, 1, 1, 1, 1, 1, 1, 1, 1, 1, 1, 1, 1, 1, 1, 1, 1, 1, 1, 1, 1, 1, 1, 1, 1, 1, 1, 1, 1, 1, 1, 1, 1, 1, 1, 1, 1, 1, 1, 1, 1, 1, 1, 1, 1, 1])
_uv = me_cube_007.uv_layers.new(name='UVMap')
_uv.uv.foreach_set('vector', [0.375, 0.75, 0.375, 0.7, 0.375, 0.7, 0.375, 0.75, 0.775, 0.5, 0.725, 0.5, 0.725, 0.5, 0.775, 0.5, 0.875, 0.6, 0.875, 0.55, 0.875, 0.55, 0.875, 0.6, 0.675, 0.5, 0.625, 0.5, 0.625, 0.5, 0.675, 0.5, 0.8285, 0.7035, 0.8715, 0.7035, 0.8715, 0.7465, 0.8285, 0.7465, 0.8285, 0.5035, 0.8715, 0.5035, 0.8715, 0.5465, 0.8285, 0.5465, 0.8285, 0.5535, 0.8715, 0.5535, 0.8715, 0.5965, 0.8285, 0.5965, 0.8285, 0.6035, 0.8715, 0.6035, 0.8715, 0.6465, 0.8285, 0.6465, 0.8285, 0.6535, 0.8715, 0.6535, 0.8715, 0.6965, 0.8285, 0.6965, 0.825, 0.5, 0.775, 0.5, 0.775, 0.5, 0.825, 0.5, 0.875, 0.65, 0.875, 0.6, 0.875, 0.6, 0.875, 0.65, 0.375, 0.3, 0.375, 0.25, 0.375, 0.25, 0.375, 0.3, 0.875, 0.5, 0.825, 0.5, 0.825, 0.5, 0.875, 0.5, 0.875, 0.7, 0.875, 0.65, 0.875, 0.65, 0.875, 0.7, 0.375, 0.35, 0.375, 0.3, 0.375, 0.3, 0.375, 0.35, 0.875, 0.75, 0.875, 0.7, 0.875, 0.7, 0.875, 0.75, 0.875, 0.55, 0.875, 0.5, 0.875, 0.5, 0.875, 0.55, 0.375, 0.65, 0.375, 0.7, 0.375, 0.7, 0.375, 0.65, 0.375, 0.15, 0.375, 0.2, 0.375, 0.2, 0.375, 0.15, 0.375, 0.7, 0.375, 0.75, 0.375, 0.75, 0.375, 0.7, 0.375, 0.2, 0.375, 0.25, 0.375, 0.25, 0.375, 0.2, 0.375, 0.25, 0.375, 0.3, 0.375, 0.3, 0.375, 0.25, 0.375, 0.8, 0.375, 0.85, 0.375, 0.85, 0.375, 0.8, 0.375, 0.75, 0.375, 0.8, 0.375, 0.8, 0.375, 0.75, 0.375, 0.3, 0.375, 0.35, 0.375, 0.35, 0.375, 0.3, 0.375, 0.85, 0.375, 0.9, 0.375, 0.9, 0.375, 0.85, 0.375, 0.35, 0.375, 0.4, 0.375, 0.4, 0.375, 0.35, 0.375, 0.9, 0.375, 0.95, 0.375, 0.95, 0.375, 0.9, 0.375, 0.55, 0.375, 0.6, 0.375, 0.6, 0.375, 0.55, 0.375, 0.4, 0.375, 0.45, 0.375, 0.45, 0.375, 0.4, 0.375, 0.05, 0.375, 0.1, 0.375, 0.1, 0.375, 0.05, 0.375, 0.95, 0.375, 1.0, 0.375, 1.0, 0.375, 0.95, 0.375, 0.0, 0.375, 0.05, 0.375, 0.05, 0.375, 0.0, 0.6285, 0.6535, 0.6715, 0.6535, 0.6715, 0.6965, 0.6285, 0.6965, 0.6785, 0.6535, 0.7215, 0.6535, 0.7215, 0.6965, 0.6785, 0.6965, 0.7285, 0.6535, 0.7715, 0.6535, 0.7715, 0.6965, 0.7285, 0.6965, 0.7785, 0.6535, 0.8215, 0.6535, 0.8215, 0.6965, 0.7785, 0.6965, 0.6285, 0.6035, 0.6715, 0.6035, 0.6715, 0.6465, 0.6285, 0.6465, 0.6785, 0.6035, 0.7215, 0.6035, 0.7215, 0.6465, 0.6785, 0.6465, 0.7285, 0.6035, 0.7715, 0.6035, 0.7715, 0.6465, 0.7285, 0.6465, 0.7785, 0.6035, 0.8215, 0.6035, 0.8215, 0.6465, 0.7785, 0.6465, 0.6285, 0.5535, 0.6715, 0.5535, 0.6715, 0.5965, 0.6285, 0.5965, 0.6785, 0.5535, 0.7215, 0.5535, 0.7215, 0.5965, 0.6785, 0.5965, 0.7285, 0.5535, 0.7715, 0.5535, 0.7715, 0.5965, 0.7285, 0.5965, 0.7785, 0.5535, 0.8215, 0.5535, 0.8215, 0.5965, 0.7785, 0.5965, 0.6285, 0.5035, 0.6715, 0.5035, 0.6715, 0.5465, 0.6285, 0.5465, 0.6785, 0.5035, 0.7215, 0.5035, 0.7215, 0.5465, 0.6785, 0.5465, 0.7285, 0.5035, 0.7715, 0.5035, 0.7715, 0.5465, 0.7285, 0.5465, 0.7785, 0.5035, 0.8215, 0.5035, 0.8215, 0.5465, 0.7785, 0.5465, 0.6285, 0.7035, 0.6715, 0.7035, 0.6715, 0.7465, 0.6285, 0.7465, 0.6785, 0.7035, 0.7215, 0.7035, 0.7215, 0.7465, 0.6785, 0.7465, 0.7285, 0.7035, 0.7715, 0.7035, 0.7715, 0.7465, 0.7285, 0.7465, 0.7785, 0.7035, 0.8215, 0.7035, 0.8215, 0.7465, 0.7785, 0.7465, 0.375, 0.6, 0.375, 0.65, 0.375, 0.65, 0.375, 0.6, 0.375, 0.45, 0.375, 0.5, 0.375, 0.5, 0.375, 0.45, 0.375, 0.5, 0.375, 0.55, 0.375, 0.55, 0.375, 0.5, 0.375, 0.1, 0.375, 0.15, 0.375, 0.15, 0.375, 0.1, 0.375, 0.4, 0.375, 0.35, 0.375, 0.35, 0.375, 0.4, 0.375, 0.1, 0.375, 0.05, 0.375, 0.05, 0.375, 0.1, 0.775, 0.75, 0.825, 0.75, 0.825, 0.75, 0.775, 0.75, 0.375, 0.45, 0.375, 0.4, 0.375, 0.4, 0.375, 0.45, 0.375, 0.15, 0.375, 0.1, 0.375, 0.1, 0.375, 0.15, 0.725, 0.75, 0.775, 0.75, 0.775, 0.75, 0.725, 0.75, 0.625, 0.65, 0.625, 0.7, 0.625, 0.7, 0.625, 0.65, 0.375, 0.05, 0.375, 0.0, 0.375, 0.0, 0.375, 0.05, 0.825, 0.7, 0.875, 0.7, 0.8715, 0.7035, 0.8285, 0.7035, 0.875, 0.7, 0.875, 0.75, 0.8715, 0.7465, 0.8715, 0.7035, 0.875, 0.75, 0.825, 0.75, 0.8285, 0.7465, 0.8715, 0.7465, 0.825, 0.75, 0.825, 0.7, 0.8285, 0.7035, 0.8285, 0.7465, 0.825, 0.5, 0.875, 0.5, 0.8715, 0.5035, 0.8285, 0.5035, 0.875, 0.5, 0.875, 0.55, 0.8715, 0.5465, 0.8715, 0.5035, 0.875, 0.55, 0.825, 0.55, 0.8285, 0.5465, 0.8715, 0.5465, 0.825, 0.55, 0.825, 0.5, 0.8285, 0.5035, 0.8285, 0.5465, 0.825, 0.55, 0.875, 0.55, 0.8715, 0.5535, 0.8285, 0.5535, 0.875, 0.55, 0.875, 0.6, 0.8715, 0.5965, 0.8715, 0.5535, 0.875, 0.6, 0.825, 0.6, 0.8285, 0.5965, 0.8715, 0.5965, 0.825, 0.6, 0.825, 0.55, 0.8285, 0.5535, 0.8285, 0.5965, 0.825, 0.6, 0.875, 0.6, 0.8715, 0.6035, 0.8285, 0.6035, 0.875, 0.6, 0.875, 0.65, 0.8715, 0.6465, 0.8715, 0.6035, 0.875, 0.65, 0.825, 0.65, 0.8285, 0.6465, 0.8715, 0.6465, 0.825, 0.65, 0.825, 0.6, 0.8285, 0.6035, 0.8285, 0.6465, 0.825, 0.65, 0.875, 0.65, 0.8715, 0.6535, 0.8285, 0.6535, 0.875, 0.65, 0.875, 0.7, 0.8715, 0.6965, 0.8715, 0.6535, 0.875, 0.7, 0.825, 0.7, 0.8285, 0.6965, 0.8715, 0.6965, 0.825, 0.7, 0.825, 0.65, 0.8285, 0.6535, 0.8285, 0.6965, 0.625, 0.65, 0.675, 0.65, 0.6715, 0.6535, 0.6285, 0.6535, 0.675, 0.65, 0.675, 0.7, 0.6715, 0.6965, 0.6715, 0.6535, 0.675, 0.7, 0.625, 0.7, 0.6285, 0.6965, 0.6715, 0.6965, 0.625, 0.7, 0.625, 0.65, 0.6285, 0.6535, 0.6285, 0.6965, 0.675, 0.65, 0.725, 0.65, 0.7215, 0.6535, 0.6785, 0.6535, 0.725, 0.65, 0.725, 0.7, 0.7215, 0.6965, 0.7215, 0.6535, 0.725, 0.7, 0.675, 0.7, 0.6785, 0.6965, 0.7215, 0.6965, 0.675, 0.7, 0.675, 0.65, 0.6785, 0.6535, 0.6785, 0.6965, 0.725, 0.65, 0.775, 0.65, 0.7715, 0.6535, 0.7285, 0.6535, 0.775, 0.65, 0.775, 0.7, 0.7715, 0.6965, 0.7715, 0.6535, 0.775, 0.7, 0.725, 0.7, 0.7285, 0.6965, 0.7715, 0.6965, 0.725, 0.7, 0.725, 0.65, 0.7285, 0.6535, 0.7285, 0.6965, 0.775, 0.65, 0.825, 0.65, 0.8215, 0.6535, 0.7785, 0.6535, 0.825, 0.65, 0.825, 0.7, 0.8215, 0.6965, 0.8215, 0.6535, 0.825, 0.7, 0.775, 0.7, 0.7785, 0.6965, 0.8215, 0.6965, 0.775, 0.7, 0.775, 0.65, 0.7785, 0.6535, 0.7785, 0.6965, 0.625, 0.6, 0.675, 0.6, 0.6715, 0.6035, 0.6285, 0.6035, 0.675, 0.6, 0.675, 0.65, 0.6715, 0.6465, 0.6715, 0.6035, 0.675, 0.65, 0.625, 0.65, 0.6285, 0.6465, 0.6715, 0.6465, 0.625, 0.65, 0.625, 0.6, 0.6285, 0.6035, 0.6285, 0.6465, 0.675, 0.6, 0.725, 0.6, 0.7215, 0.6035, 0.6785, 0.6035, 0.725, 0.6, 0.725, 0.65, 0.7215, 0.6465, 0.7215, 0.6035, 0.725, 0.65, 0.675, 0.65, 0.6785, 0.6465, 0.7215, 0.6465, 0.675, 0.65, 0.675, 0.6, 0.6785, 0.6035, 0.6785, 0.6465, 0.725, 0.6, 0.775, 0.6, 0.7715, 0.6035, 0.7285, 0.6035, 0.775, 0.6, 0.775, 0.65, 0.7715, 0.6465, 0.7715, 0.6035, 0.775, 0.65, 0.725, 0.65, 0.7285, 0.6465, 0.7715, 0.6465, 0.725, 0.65, 0.725, 0.6, 0.7285, 0.6035, 0.7285, 0.6465, 0.775, 0.6, 0.825, 0.6, 0.8215, 0.6035, 0.7785, 0.6035, 0.825, 0.6, 0.825, 0.65, 0.8215, 0.6465, 0.8215, 0.6035, 0.825, 0.65, 0.775, 0.65, 0.7785, 0.6465, 0.8215, 0.6465, 0.775, 0.65, 0.775, 0.6, 0.7785, 0.6035, 0.7785, 0.6465, 0.625, 0.55, 0.675, 0.55, 0.6715, 0.5535, 0.6285, 0.5535, 0.675, 0.55, 0.675, 0.6, 0.6715, 0.5965, 0.6715, 0.5535, 0.675, 0.6, 0.625, 0.6, 0.6285, 0.5965, 0.6715, 0.5965, 0.625, 0.6, 0.625, 0.55, 0.6285, 0.5535, 0.6285, 0.5965, 0.675, 0.55, 0.725, 0.55, 0.7215, 0.5535, 0.6785, 0.5535, 0.725, 0.55, 0.725, 0.6, 0.7215, 0.5965, 0.7215, 0.5535, 0.725, 0.6, 0.675, 0.6, 0.6785, 0.5965, 0.7215, 0.5965, 0.675, 0.6, 0.675, 0.55, 0.6785, 0.5535, 0.6785, 0.5965, 0.725, 0.55, 0.775, 0.55, 0.7715, 0.5535, 0.7285, 0.5535, 0.775, 0.55, 0.775, 0.6, 0.7715, 0.5965, 0.7715, 0.5535, 0.775, 0.6, 0.725, 0.6, 0.7285, 0.5965, 0.7715, 0.5965, 0.725, 0.6, 0.725, 0.55, 0.7285, 0.5535, 0.7285, 0.5965, 0.775, 0.55, 0.825, 0.55, 0.8215, 0.5535, 0.7785, 0.5535, 0.825, 0.55, 0.825, 0.6, 0.8215, 0.5965, 0.8215, 0.5535, 0.825, 0.6, 0.775, 0.6, 0.7785, 0.5965, 0.8215, 0.5965, 0.775, 0.6, 0.775, 0.55, 0.7785, 0.5535, 0.7785, 0.5965, 0.625, 0.5, 0.675, 0.5, 0.6715, 0.5035, 0.6285, 0.5035, 0.675, 0.5, 0.675, 0.55, 0.6715, 0.5465, 0.6715, 0.5035, 0.675, 0.55, 0.625, 0.55, 0.6285, 0.5465, 0.6715, 0.5465, 0.625, 0.55, 0.625, 0.5, 0.6285, 0.5035, 0.6285, 0.5465, 0.675, 0.5, 0.725, 0.5, 0.7215, 0.5035, 0.6785, 0.5035, 0.725, 0.5, 0.725, 0.55, 0.7215, 0.5465, 0.7215, 0.5035, 0.725, 0.55, 0.675, 0.55, 0.6785, 0.5465, 0.7215, 0.5465, 0.675, 0.55, 0.675, 0.5, 0.6785, 0.5035, 0.6785, 0.5465, 0.725, 0.5, 0.775, 0.5, 0.7715, 0.5035, 0.7285, 0.5035, 0.775, 0.5, 0.775, 0.55, 0.7715, 0.5465, 0.7715, 0.5035, 0.775, 0.55, 0.725, 0.55, 0.7285, 0.5465, 0.7715, 0.5465, 0.725, 0.55, 0.725, 0.5, 0.7285, 0.5035, 0.7285, 0.5465, 0.775, 0.5, 0.825, 0.5, 0.8215, 0.5035, 0.7785, 0.5035, 0.825, 0.5, 0.825, 0.55, 0.8215, 0.5465, 0.8215, 0.5035, 0.825, 0.55, 0.775, 0.55, 0.7785, 0.5465, 0.8215, 0.5465, 0.775, 0.55, 0.775, 0.5, 0.7785, 0.5035, 0.7785, 0.5465, 0.625, 0.7, 0.675, 0.7, 0.6715, 0.7035, 0.6285, 0.7035, 0.675, 0.7, 0.675, 0.75, 0.6715, 0.7465, 0.6715, 0.7035, 0.675, 0.75, 0.625, 0.75, 0.6285, 0.7465, 0.6715, 0.7465, 0.625, 0.75, 0.625, 0.7, 0.6285, 0.7035, 0.6285, 0.7465, 0.675, 0.7, 0.725, 0.7, 0.7215, 0.7035, 0.6785, 0.7035, 0.725, 0.7, 0.725, 0.75, 0.7215, 0.7465, 0.7215, 0.7035, 0.725, 0.75, 0.675, 0.75, 0.6785, 0.7465, 0.7215, 0.7465, 0.675, 0.75, 0.675, 0.7, 0.6785, 0.7035, 0.6785, 0.7465, 0.725, 0.7, 0.775, 0.7, 0.7715, 0.7035, 0.7285, 0.7035, 0.775, 0.7, 0.775, 0.75, 0.7715, 0.7465, 0.7715, 0.7035, 0.775, 0.75, 0.725, 0.75, 0.7285, 0.7465, 0.7715, 0.7465, 0.725, 0.75, 0.725, 0.7, 0.7285, 0.7035, 0.7285, 0.7465, 0.775, 0.7, 0.825, 0.7, 0.8215, 0.7035, 0.7785, 0.7035, 0.825, 0.7, 0.825, 0.75, 0.8215, 0.7465, 0.8215, 0.7035, 0.825, 0.75, 0.775, 0.75, 0.7785, 0.7465, 0.8215, 0.7465, 0.775, 0.75, 0.775, 0.7, 0.7785, 0.7035, 0.7785, 0.7465, 0.325, 0.7, 0.375, 0.7, 0.375, 0.75, 0.325, 0.75, 0.325, 0.5, 0.375, 0.5, 0.375, 0.55, 0.325, 0.55, 0.325, 0.55, 0.375, 0.55, 0.375, 0.6, 0.325, 0.6, 0.325, 0.6, 0.375, 0.6, 0.375, 0.65, 0.325, 0.65, 0.325, 0.65, 0.375, 0.65, 0.375, 0.7, 0.325, 0.7, 0.125, 0.65, 0.175, 0.65, 0.175, 0.7, 0.125, 0.7, 0.175, 0.65, 0.225, 0.65, 0.225, 0.7, 0.175, 0.7, 0.225, 0.65, 0.275, 0.65, 0.275, 0.7, 0.225, 0.7, 0.275, 0.65, 0.325, 0.65, 0.325, 0.7, 0.275, 0.7, 0.125, 0.6, 0.175, 0.6, 0.175, 0.65, 0.125, 0.65, 0.175, 0.6, 0.225, 0.6, 0.225, 0.65, 0.175, 0.65, 0.225, 0.6, 0.275, 0.6, 0.275, 0.65, 0.225, 0.65, 0.275, 0.6, 0.325, 0.6, 0.325, 0.65, 0.275, 0.65, 0.125, 0.55, 0.175, 0.55, 0.175, 0.6, 0.125, 0.6, 0.175, 0.55, 0.225, 0.55, 0.225, 0.6, 0.175, 0.6, 0.225, 0.55, 0.275, 0.55, 0.275, 0.6, 0.225, 0.6, 0.275, 0.55, 0.325, 0.55, 0.325, 0.6, 0.275, 0.6, 0.125, 0.5, 0.175, 0.5, 0.175, 0.55, 0.125, 0.55, 0.175, 0.5, 0.225, 0.5, 0.225, 0.55, 0.175, 0.55, 0.225, 0.5, 0.275, 0.5, 0.275, 0.55, 0.225, 0.55, 0.275, 0.5, 0.325, 0.5, 0.325, 0.55, 0.275, 0.55, 0.125, 0.7, 0.175, 0.7, 0.175, 0.75, 0.125, 0.75, 0.175, 0.7, 0.225, 0.7, 0.225, 0.75, 0.175, 0.75, 0.225, 0.7, 0.275, 0.7, 0.275, 0.75, 0.225, 0.75, 0.275, 0.7, 0.325, 0.7, 0.325, 0.75, 0.275, 0.75, 0.375, 0.2, 0.625, 0.2, 0.625, 0.25, 0.375, 0.25, 0.375, 0.45, 0.625, 0.45, 0.625, 0.5, 0.375, 0.5, 0.375, 0.7, 0.625, 0.7, 0.625, 0.75, 0.375, 0.75, 0.375, 0.95, 0.625, 0.95, 0.625, 1.0, 0.375, 1.0, 0.375, 0.5, 0.625, 0.5, 0.625, 0.55, 0.375, 0.55, 0.375, 0.55, 0.625, 0.55, 0.625, 0.6, 0.375, 0.6, 0.375, 0.6, 0.625, 0.6, 0.625, 0.65, 0.375, 0.65, 0.375, 0.65, 0.625, 0.65, 0.625, 0.7, 0.375, 0.7, 0.375, 0.0, 0.625, 0.0, 0.625, 0.05, 0.375, 0.05, 0.375, 0.05, 0.625, 0.05, 0.625, 0.1, 0.375, 0.1, 0.375, 0.1, 0.625, 0.1, 0.625, 0.15, 0.375, 0.15, 0.375, 0.15, 0.625, 0.15, 0.625, 0.2, 0.375, 0.2, 0.375, 0.75, 0.625, 0.75, 0.625, 0.8, 0.375, 0.8, 0.375, 0.8, 0.625, 0.8, 0.625, 0.85, 0.375, 0.85, 0.375, 0.85, 0.625, 0.85, 0.625, 0.9, 0.375, 0.9, 0.375, 0.9, 0.625, 0.9, 0.625, 0.95, 0.375, 0.95, 0.375, 0.25, 0.625, 0.25, 0.625, 0.3, 0.375, 0.3, 0.375, 0.3, 0.625, 0.3, 0.625, 0.35, 0.375, 0.35, 0.375, 0.35, 0.625, 0.35, 0.625, 0.4, 0.375, 0.4, 0.375, 0.4, 0.625, 0.4, 0.625, 0.45, 0.375, 0.45, 0.725, 0.5, 0.675, 0.5, 0.675, 0.5, 0.725, 0.5, 0.375, 0.55, 0.375, 0.5, 0.375, 0.5, 0.375, 0.55, 0.375, 0.7, 0.375, 0.65, 0.375, 0.65, 0.375, 0.7, 0.375, 1.0, 0.375, 0.95, 0.375, 0.95, 0.375, 1.0, 0.625, 0.7, 0.625, 0.75, 0.625, 0.75, 0.625, 0.7, 0.375, 0.65, 0.375, 0.6, 0.375, 0.6, 0.375, 0.65, 0.375, 0.95, 0.375, 0.9, 0.375, 0.9, 0.375, 0.95, 0.375, 0.6, 0.375, 0.55, 0.375, 0.55, 0.375, 0.6, 0.375, 0.9, 0.375, 0.85, 0.375, 0.85, 0.375, 0.9, 0.375, 0.8, 0.375, 0.75, 0.375, 0.75, 0.375, 0.8, 0.625, 0.5, 0.625, 0.55, 0.625, 0.55, 0.625, 0.5, 0.375, 0.85, 0.375, 0.8, 0.375, 0.8, 0.375, 0.85, 0.825, 0.75, 0.875, 0.75, 0.875, 0.75, 0.825, 0.75, 0.625, 0.55, 0.625, 0.6, 0.625, 0.6, 0.625, 0.55, 0.625, 0.75, 0.675, 0.75, 0.675, 0.75, 0.625, 0.75, 0.375, 0.25, 0.375, 0.2, 0.375, 0.2, 0.375, 0.25, 0.625, 0.6, 0.625, 0.65, 0.625, 0.65, 0.625, 0.6, 0.675, 0.75, 0.725, 0.75, 0.725, 0.75, 0.675, 0.75, 0.375, 0.2, 0.375, 0.15, 0.375, 0.15, 0.375, 0.2, 0.375, 0.5, 0.375, 0.45, 0.375, 0.45, 0.375, 0.5])
me_cube_007.materials.append(mat_ploca_1)
me_cube_007.materials.append(mat_ploca_2)
me_cube_007.use_remesh_fix_poles = True
me_cube_007.use_remesh_preserve_attributes = False
me_cube_007.update()
me_cylinder_011 = bpy.data.meshes.new('Cylinder.011')
me_cylinder_011.from_pydata([(0.0, 1.61, -1.0), (0.0, 1.61, 2.514), (1.531, 0.4974, -1.0), (1.531, 0.4974, 2.514), (0.9462, -1.302, -1.0), (0.9462, -1.302, 2.514), (-0.9462, -1.302, -1.0), (-0.9462, -1.302, 2.514), (-1.531, 0.4974, -1.0), (-1.531, 0.4974, 2.514), (2.345e-08, 2.0, -1.0), (1.902, 0.618, -1.0), (1.902, 0.618, 2.514), (2.345e-08, 2.0, 2.514), (1.176, -1.618, -1.0), (1.176, -1.618, 2.514), (-1.176, -1.618, -1.0), (-1.176, -1.618, 2.514), (-1.902, 0.618, -1.0), (-1.902, 0.618, 2.514)], [], [(5, 7, 17, 15), (1, 3, 12, 13), (7, 9, 19, 17), (4, 2, 11, 14), (9, 1, 13, 19), (10, 13, 12, 11), (11, 12, 15, 14), (14, 15, 17, 16), (16, 17, 19, 18), (18, 19, 13, 10), (3, 5, 15, 12), (0, 8, 18, 10), (8, 6, 16, 18), (2, 0, 10, 11), (6, 4, 14, 16), (1, 0, 2, 3), (5, 3, 2, 4), (7, 5, 4, 6), (7, 6, 8, 9), (8, 0, 1, 9)])
_uv = me_cylinder_011.uv_layers.new(name='UVMap')
_uv.uv.foreach_set('vector', [0.3911, 0.05584, 0.1089, 0.05584, 0.1089, 0.05584, 0.3911, 0.05584, 0.25, 0.49, 0.4783, 0.3242, 0.4783, 0.3242, 0.25, 0.49, 0.1089, 0.05584, 0.02175, 0.3242, 0.02175, 0.3242, 0.1089, 0.05584, 0.8911, 0.05584, 0.9783, 0.3242, 0.9783, 0.3242, 0.8911, 0.05584, 0.02175, 0.3242, 0.25, 0.49, 0.25, 0.49, 0.02175, 0.3242, 1.0, 0.5, 1.0, 1.0, 0.8, 1.0, 0.8, 0.5, 0.8, 0.5, 0.8, 1.0, 0.6, 1.0, 0.6, 0.5, 0.6, 0.5, 0.6, 1.0, 0.4, 1.0, 0.4, 0.5, 0.4, 0.5, 0.4, 1.0, 0.2, 1.0, 0.2, 0.5, 0.2, 0.5, 0.2, 1.0, 2.98e-08, 1.0, 2.98e-08, 0.5, 0.4783, 0.3242, 0.3911, 0.05584, 0.3911, 0.05584, 0.4783, 0.3242, 0.75, 0.49, 0.5217, 0.3242, 0.5217, 0.3242, 0.75, 0.49, 0.5217, 0.3242, 0.6089, 0.05584, 0.6089, 0.05584, 0.5217, 0.3242, 0.9783, 0.3242, 0.75, 0.49, 0.75, 0.49, 0.9783, 0.3242, 0.6089, 0.05584, 0.8911, 0.05584, 0.8911, 0.05584, 0.6089, 0.05584, 1.0, 1.0, 1.0, 0.5, 0.8, 0.5, 0.8, 1.0, 0.6, 1.0, 0.8, 1.0, 0.8, 0.5, 0.6, 0.5, 0.4, 1.0, 0.6, 1.0, 0.6, 0.5, 0.4, 0.5, 0.4, 1.0, 0.4, 0.5, 0.2, 0.5, 0.2, 1.0, 0.2, 0.5, 2.98e-08, 0.5, 2.98e-08, 1.0, 0.2, 1.0])
me_cylinder_011.materials.append(mat_peterokut_2)
me_cylinder_011.use_remesh_fix_poles = True
me_cylinder_011.use_remesh_preserve_attributes = False
me_cylinder_011.update()
me_cylinder_010 = bpy.data.meshes.new('Cylinder.010')
me_cylinder_010.from_pydata([(0.0, 1.61, -1.0), (0.0, 1.61, 1.0), (1.531, 0.4974, -1.0), (1.531, 0.4974, 1.0), (0.9462, -1.302, -1.0), (0.9462, -1.302, 1.0), (-0.9462, -1.302, -1.0), (-0.9462, -1.302, 1.0), (-1.531, 0.4974, -1.0), (-1.531, 0.4974, 1.0)], [], [(0, 1, 3, 2), (2, 3, 5, 4), (4, 5, 7, 6), (3, 1, 9, 7, 5), (6, 7, 9, 8), (8, 9, 1, 0), (0, 2, 4, 6, 8)])
_uv = me_cylinder_010.uv_layers.new(name='UVMap')
_uv.uv.foreach_set('vector', [1.0, 0.5, 1.0, 1.0, 0.8, 1.0, 0.8, 0.5, 0.8, 0.5, 0.8, 1.0, 0.6, 1.0, 0.6, 0.5, 0.6, 0.5, 0.6, 1.0, 0.4, 1.0, 0.4, 0.5, 0.4783, 0.3242, 0.25, 0.49, 0.02175, 0.3242, 0.1089, 0.05584, 0.3911, 0.05584, 0.4, 0.5, 0.4, 1.0, 0.2, 1.0, 0.2, 0.5, 0.2, 0.5, 0.2, 1.0, 2.98e-08, 1.0, 2.98e-08, 0.5, 0.75, 0.49, 0.9783, 0.3242, 0.8911, 0.05584, 0.6089, 0.05584, 0.5217, 0.3242])
me_cylinder_010.materials.append(mat_peterokut_1)
me_cylinder_010.use_remesh_fix_poles = True
me_cylinder_010.use_remesh_preserve_attributes = False
me_cylinder_010.update()
me_cube_015 = bpy.data.meshes.new('Cube.015')
me_cube_015.from_pydata([(1.304, 1.304, 2.514), (1.304, 1.304, -1.0), (1.304, -1.304, 2.514), (1.304, -1.304, -1.0), (-1.304, 1.304, 2.514), (-1.304, 1.304, -1.0), (-1.304, -1.304, 2.514), (-1.304, -1.304, -1.0), (-1.707, 1.707, -1.0), (-1.707, -1.707, -1.0), (1.707, 1.707, -1.0), (1.707, 1.707, 2.514), (-1.707, -1.707, 2.514), (1.707, -1.707, 2.514), (1.707, -1.707, -1.0), (-1.707, 1.707, 2.514)], [], [(2, 6, 12, 13), (7, 3, 14, 9), (4, 0, 11, 15), (1, 5, 8, 10), (14, 13, 12, 9), (9, 12, 15, 8), (10, 11, 13, 14), (8, 15, 11, 10), (3, 1, 10, 14), (5, 7, 9, 8), (6, 4, 15, 12), (0, 2, 13, 11), (1, 0, 4, 5), (0, 1, 3, 2), (2, 3, 7, 6), (5, 4, 6, 7)])
_uv = me_cube_015.uv_layers.new(name='UVMap')
_uv.uv.foreach_set('vector', [0.625, 0.75, 0.875, 0.75, 0.875, 0.75, 0.625, 0.75, 0.125, 0.75, 0.375, 0.75, 0.375, 0.75, 0.125, 0.75, 0.875, 0.5, 0.625, 0.5, 0.625, 0.5, 0.875, 0.5, 0.375, 0.5, 0.125, 0.5, 0.125, 0.5, 0.375, 0.5, 0.375, 0.75, 0.625, 0.75, 0.625, 1.0, 0.375, 1.0, 0.375, 0.0, 0.625, 0.0, 0.625, 0.25, 0.375, 0.25, 0.375, 0.5, 0.625, 0.5, 0.625, 0.75, 0.375, 0.75, 0.375, 0.25, 0.625, 0.25, 0.625, 0.5, 0.375, 0.5, 0.375, 0.75, 0.375, 0.5, 0.375, 0.5, 0.375, 0.75, 0.125, 0.5, 0.125, 0.75, 0.125, 0.75, 0.125, 0.5, 0.875, 0.75, 0.875, 0.5, 0.875, 0.5, 0.875, 0.75, 0.625, 0.5, 0.625, 0.75, 0.625, 0.75, 0.625, 0.5, 0.375, 0.5, 0.625, 0.5, 0.875, 0.5, 0.125, 0.5, 0.625, 0.5, 0.375, 0.5, 0.375, 0.75, 0.625, 0.75, 0.625, 0.75, 0.375, 0.75, 0.125, 0.75, 0.875, 0.75, 0.125, 0.5, 0.875, 0.5, 0.875, 0.75, 0.125, 0.75])
me_cube_015.materials.append(mat_kvadrat_2)
me_cube_015.use_remesh_preserve_volume = False
me_cube_015.use_remesh_preserve_attributes = False
me_cube_015.use_mirror_vertex_groups = False
me_cube_015.update()
me_cube_014 = bpy.data.meshes.new('Cube.014')
me_cube_014.from_pydata([(1.304, 1.304, 1.0), (1.304, 1.304, -1.0), (1.304, -1.304, 1.0), (1.304, -1.304, -1.0), (-1.304, 1.304, 1.0), (-1.304, 1.304, -1.0), (-1.304, -1.304, 1.0), (-1.304, -1.304, -1.0)], [], [(0, 4, 6, 2), (5, 1, 3, 7), (2, 6, 7, 3), (0, 2, 3, 1), (1, 5, 4, 0), (5, 7, 6, 4)])
_uv = me_cube_014.uv_layers.new(name='UVMap')
_uv.uv.foreach_set('vector', [0.625, 0.5, 0.875, 0.5, 0.875, 0.75, 0.625, 0.75, 0.125, 0.5, 0.375, 0.5, 0.375, 0.75, 0.125, 0.75, 0.625, 0.75, 0.875, 0.75, 0.125, 0.75, 0.375, 0.75, 0.625, 0.5, 0.625, 0.75, 0.375, 0.75, 0.375, 0.5, 0.375, 0.5, 0.125, 0.5, 0.875, 0.5, 0.625, 0.5, 0.125, 0.5, 0.125, 0.75, 0.875, 0.75, 0.875, 0.5])
me_cube_014.materials.append(mat_kvadrat_1)
me_cube_014.use_remesh_preserve_volume = False
me_cube_014.use_remesh_preserve_attributes = False
me_cube_014.use_mirror_vertex_groups = False
me_cube_014.update()
me_cylinder_008 = bpy.data.meshes.new('Cylinder.008')
me_cylinder_008.from_pydata([(-4.105e-07, 1.43, -1.0), (-4.105e-07, 1.43, 2.514), (0.2791, 1.403, -1.0), (0.2791, 1.403, 2.514), (0.5474, 1.322, -1.0), (0.5474, 1.322, 2.514), (0.7947, 1.189, -1.0), (0.7947, 1.189, 2.514), (1.011, 1.011, -1.0), (1.011, 1.011, 2.514), (1.189, 0.7947, -1.0), (1.189, 0.7947, 2.514), (1.322, 0.5474, -1.0), (1.322, 0.5474, 2.514), (1.403, 0.2791, -1.0), (1.403, 0.2791, 2.514), (1.43, -6.253e-08, -1.0), (1.43, -6.253e-08, 2.514), (1.403, -0.2791, -1.0), (1.403, -0.2791, 2.514), (1.322, -0.5474, -1.0), (1.322, -0.5474, 2.514), (1.189, -0.7947, -1.0), (1.189, -0.7947, 2.514), (1.011, -1.011, -1.0), (1.011, -1.011, 2.514), (0.7947, -1.189, -1.0), (0.7947, -1.189, 2.514), (0.5474, -1.322, -1.0), (0.5474, -1.322, 2.514), (0.2791, -1.403, -1.0), (0.2791, -1.403, 2.514), (-5.355e-07, -1.43, -1.0), (-5.355e-07, -1.43, 2.514), (-0.2791, -1.403, -1.0), (-0.2791, -1.403, 2.514), (-0.5474, -1.322, -1.0), (-0.5474, -1.322, 2.514), (-0.7947, -1.189, -1.0), (-0.7947, -1.189, 2.514), (-1.011, -1.011, -1.0), (-1.011, -1.011, 2.514), (-1.189, -0.7947, -1.0), (-1.189, -0.7947, 2.514), (-1.322, -0.5474, -1.0), (-1.322, -0.5474, 2.514), (-1.403, -0.2791, -1.0), (-1.403, -0.2791, 2.514), (-1.43, 1.706e-08, -1.0), (-1.43, 1.706e-08, 2.514), (-1.403, 0.2791, -1.0), (-1.403, 0.2791, 2.514), (-1.322, 0.5474, -1.0), (-1.322, 0.5474, 2.514), (-1.189, 0.7947, -1.0), (-1.189, 0.7947, 2.514), (-1.011, 1.011, -1.0), (-1.011, 1.011, 2.514), (-0.7947, 1.189, -1.0), (-0.7947, 1.189, 2.514), (-0.5474, 1.322, -1.0), (-0.5474, 1.322, 2.514), (-0.2791, 1.403, -1.0), (-0.2791, 1.403, 2.514), (9.008e-08, 1.7, -1.0), (0.3317, 1.667, -1.0), (0.3317, 1.667, 2.514), (9.008e-08, 1.7, 2.514), (0.6506, 1.571, -1.0), (0.6506, 1.571, 2.514), (0.9445, 1.413, -1.0), (0.9445, 1.413, 2.514), (1.202, 1.202, -1.0), (1.202, 1.202, 2.514), (1.413, 0.9445, -1.0), (1.413, 0.9445, 2.514), (1.571, 0.6506, -1.0), (1.571, 0.6506, 2.514), (1.667, 0.3317, -1.0), (1.667, 0.3317, 2.514), (1.7, -6.373e-08, -1.0), (1.7, -6.373e-08, 2.514), (1.667, -0.3317, -1.0), (1.667, -0.3317, 2.514), (1.571, -0.6506, -1.0), (1.571, -0.6506, 2.514), (1.413, -0.9445, -1.0), (1.413, -0.9445, 2.514), (1.202, -1.202, -1.0), (1.202, -1.202, 2.514), (0.9445, -1.413, -1.0), (0.9445, -1.413, 2.514), (0.6506, -1.571, -1.0), (0.6506, -1.571, 2.514), (0.3317, -1.667, -1.0), (0.3317, -1.667, 2.514), (-1.275e-07, -1.7, -1.0), (-1.275e-07, -1.7, 2.514), (-0.3317, -1.667, -1.0), (-0.3317, -1.667, 2.514), (-0.6506, -1.571, -1.0), (-0.6506, -1.571, 2.514), (-0.9445, -1.413, -1.0), (-0.9445, -1.413, 2.514), (-1.202, -1.202, -1.0), (-1.202, -1.202, 2.514), (-1.413, -0.9445, -1.0), (-1.413, -0.9445, 2.514), (-1.571, -0.6506, -1.0), (-1.571, -0.6506, 2.514), (-1.667, -0.3317, -1.0), (-1.667, -0.3317, 2.514), (-1.7, 1.192e-08, -1.0), (-1.7, 1.192e-08, 2.514), (-1.667, 0.3317, -1.0), (-1.667, 0.3317, 2.514), (-1.571, 0.6506, -1.0), (-1.571, 0.6506, 2.514), (-1.413, 0.9445, -1.0), (-1.413, 0.9445, 2.514), (-1.202, 1.202, -1.0), (-1.202, 1.202, 2.514), (-0.9445, 1.413, -1.0), (-0.9445, 1.413, 2.514), (-0.6506, 1.571, -1.0), (-0.6506, 1.571, 2.514), (-0.3317, 1.667, -1.0), (-0.3317, 1.667, 2.514)], [], [(12, 10, 74, 76), (45, 47, 111, 109), (0, 62, 126, 64), (27, 29, 93, 91), (46, 44, 108, 110), (9, 11, 75, 73), (28, 26, 90, 92), (61, 63, 127, 125), (10, 8, 72, 74), (43, 45, 109, 107), (62, 60, 124, 126), (25, 27, 91, 89), (44, 42, 106, 108), (7, 9, 73, 71), (26, 24, 88, 90), (59, 61, 125, 123), (8, 6, 70, 72), (41, 43, 107, 105), (60, 58, 122, 124), (23, 25, 89, 87), (42, 40, 104, 106), (5, 7, 71, 69), (24, 22, 86, 88), (57, 59, 123, 121), (6, 4, 68, 70), (39, 41, 105, 103), (58, 56, 120, 122), (21, 23, 87, 85), (40, 38, 102, 104), (3, 5, 69, 66), (22, 20, 84, 86), (55, 57, 121, 119), (64, 67, 66, 65), (65, 66, 69, 68), (68, 69, 71, 70), (70, 71, 73, 72), (72, 73, 75, 74), (74, 75, 77, 76), (76, 77, 79, 78), (78, 79, 81, 80), (80, 81, 83, 82), (82, 83, 85, 84), (84, 85, 87, 86), (86, 87, 89, 88), (88, 89, 91, 90), (90, 91, 93, 92), (92, 93, 95, 94), (94, 95, 97, 96), (96, 97, 99, 98), (98, 99, 101, 100), (100, 101, 103, 102), (102, 103, 105, 104), (104, 105, 107, 106), (106, 107, 109, 108), (108, 109, 111, 110), (110, 111, 113, 112), (112, 113, 115, 114), (114, 115, 117, 116), (116, 117, 119, 118), (118, 119, 121, 120), (120, 121, 123, 122), (122, 123, 125, 124), (124, 125, 127, 126), (126, 127, 67, 64), (63, 1, 67, 127), (30, 28, 92, 94), (11, 13, 77, 75), (48, 46, 110, 112), (29, 31, 95, 93), (47, 49, 113, 111), (14, 12, 76, 78), (32, 30, 94, 96), (13, 15, 79, 77), (50, 48, 112, 114), (31, 33, 97, 95), (49, 51, 115, 113), (16, 14, 78, 80), (34, 32, 96, 98), (15, 17, 81, 79), (52, 50, 114, 116), (33, 35, 99, 97), (51, 53, 117, 115), (18, 16, 80, 82), (36, 34, 98, 100), (17, 19, 83, 81), (2, 0, 64, 65), (54, 52, 116, 118), (35, 37, 101, 99), (1, 3, 66, 67), (53, 55, 119, 117), (20, 18, 82, 84), (38, 36, 100, 102), (19, 21, 85, 83), (56, 54, 118, 120), (37, 39, 103, 101), (4, 2, 65, 68), (0, 2, 3, 1), (2, 4, 5, 3), (4, 6, 7, 5), (6, 8, 9, 7), (8, 10, 11, 9), (10, 12, 13, 11), (12, 14, 15, 13), (14, 16, 17, 15), (16, 18, 19, 17), (18, 20, 21, 19), (20, 22, 23, 21), (22, 24, 25, 23), (24, 26, 27, 25), (26, 28, 29, 27), (28, 30, 31, 29), (30, 32, 33, 31), (32, 34, 35, 33), (34, 36, 37, 35), (36, 38, 39, 37), (38, 40, 41, 39), (40, 42, 43, 41), (42, 44, 45, 43), (44, 46, 47, 45), (46, 48, 49, 47), (48, 50, 51, 49), (50, 52, 53, 51), (52, 54, 55, 53), (54, 56, 57, 55), (56, 58, 59, 57), (58, 60, 61, 59), (60, 62, 63, 61), (62, 0, 1, 63)])
_uv = me_cylinder_008.uv_layers.new(name='UVMap')
_uv.uv.foreach_set('vector', [0.9717, 0.3418, 0.9496, 0.3833, 0.9496, 0.3833, 0.9717, 0.3418, 0.02827, 0.1582, 0.01461, 0.2032, 0.01461, 0.2032, 0.02827, 0.1582, 0.75, 0.49, 0.7032, 0.4854, 0.7032, 0.4854, 0.75, 0.49, 0.3833, 0.05045, 0.3418, 0.02827, 0.3418, 0.02827, 0.3833, 0.05045, 0.5146, 0.2032, 0.5283, 0.1582, 0.5283, 0.1582, 0.5146, 0.2032, 0.4197, 0.4197, 0.4496, 0.3833, 0.4496, 0.3833, 0.4197, 0.4197, 0.8418, 0.02827, 0.8833, 0.05045, 0.8833, 0.05045, 0.8418, 0.02827, 0.1582, 0.4717, 0.2032, 0.4854, 0.2032, 0.4854, 0.1582, 0.4717, 0.9496, 0.3833, 0.9197, 0.4197, 0.9197, 0.4197, 0.9496, 0.3833, 0.05045, 0.1167, 0.02827, 0.1582, 0.02827, 0.1582, 0.05045, 0.1167, 0.7032, 0.4854, 0.6582, 0.4717, 0.6582, 0.4717, 0.7032, 0.4854, 0.4197, 0.08029, 0.3833, 0.05045, 0.3833, 0.05045, 0.4197, 0.08029, 0.5283, 0.1582, 0.5504, 0.1167, 0.5504, 0.1167, 0.5283, 0.1582, 0.3833, 0.4496, 0.4197, 0.4197, 0.4197, 0.4197, 0.3833, 0.4496, 0.8833, 0.05045, 0.9197, 0.08029, 0.9197, 0.08029, 0.8833, 0.05045, 0.1167, 0.4496, 0.1582, 0.4717, 0.1582, 0.4717, 0.1167, 0.4496, 0.9197, 0.4197, 0.8833, 0.4496, 0.8833, 0.4496, 0.9197, 0.4197, 0.08029, 0.08029, 0.05045, 0.1167, 0.05045, 0.1167, 0.08029, 0.08029, 0.6582, 0.4717, 0.6167, 0.4496, 0.6167, 0.4496, 0.6582, 0.4717, 0.4496, 0.1167, 0.4197, 0.08029, 0.4197, 0.08029, 0.4496, 0.1167, 0.5504, 0.1167, 0.5803, 0.08029, 0.5803, 0.08029, 0.5504, 0.1167, 0.3418, 0.4717, 0.3833, 0.4496, 0.3833, 0.4496, 0.3418, 0.4717, 0.9197, 0.08029, 0.9496, 0.1167, 0.9496, 0.1167, 0.9197, 0.08029, 0.08029, 0.4197, 0.1167, 0.4496, 0.1167, 0.4496, 0.08029, 0.4197, 0.8833, 0.4496, 0.8418, 0.4717, 0.8418, 0.4717, 0.8833, 0.4496, 0.1167, 0.05045, 0.08029, 0.08029, 0.08029, 0.08029, 0.1167, 0.05045, 0.6167, 0.4496, 0.5803, 0.4197, 0.5803, 0.4197, 0.6167, 0.4496, 0.4717, 0.1582, 0.4496, 0.1167, 0.4496, 0.1167, 0.4717, 0.1582, 0.5803, 0.08029, 0.6167, 0.05045, 0.6167, 0.05045, 0.5803, 0.08029, 0.2968, 0.4854, 0.3418, 0.4717, 0.3418, 0.4717, 0.2968, 0.4854, 0.9496, 0.1167, 0.9717, 0.1582, 0.9717, 0.1582, 0.9496, 0.1167, 0.05045, 0.3833, 0.08029, 0.4197, 0.08029, 0.4197, 0.05045, 0.3833, 1.0, 0.5, 1.0, 1.0, 0.9688, 1.0, 0.9688, 0.5, 0.9688, 0.5, 0.9688, 1.0, 0.9375, 1.0, 0.9375, 0.5, 0.9375, 0.5, 0.9375, 1.0, 0.9062, 1.0, 0.9062, 0.5, 0.9062, 0.5, 0.9062, 1.0, 0.875, 1.0, 0.875, 0.5, 0.875, 0.5, 0.875, 1.0, 0.8438, 1.0, 0.8438, 0.5, 0.8438, 0.5, 0.8438, 1.0, 0.8125, 1.0, 0.8125, 0.5, 0.8125, 0.5, 0.8125, 1.0, 0.7812, 1.0, 0.7812, 0.5, 0.7812, 0.5, 0.7812, 1.0, 0.75, 1.0, 0.75, 0.5, 0.75, 0.5, 0.75, 1.0, 0.7188, 1.0, 0.7188, 0.5, 0.7188, 0.5, 0.7188, 1.0, 0.6875, 1.0, 0.6875, 0.5, 0.6875, 0.5, 0.6875, 1.0, 0.6562, 1.0, 0.6562, 0.5, 0.6562, 0.5, 0.6562, 1.0, 0.625, 1.0, 0.625, 0.5, 0.625, 0.5, 0.625, 1.0, 0.5938, 1.0, 0.5938, 0.5, 0.5938, 0.5, 0.5938, 1.0, 0.5625, 1.0, 0.5625, 0.5, 0.5625, 0.5, 0.5625, 1.0, 0.5312, 1.0, 0.5312, 0.5, 0.5312, 0.5, 0.5312, 1.0, 0.5, 1.0, 0.5, 0.5, 0.5, 0.5, 0.5, 1.0, 0.4688, 1.0, 0.4688, 0.5, 0.4688, 0.5, 0.4688, 1.0, 0.4375, 1.0, 0.4375, 0.5, 0.4375, 0.5, 0.4375, 1.0, 0.4062, 1.0, 0.4062, 0.5, 0.4062, 0.5, 0.4062, 1.0, 0.375, 1.0, 0.375, 0.5, 0.375, 0.5, 0.375, 1.0, 0.3438, 1.0, 0.3438, 0.5, 0.3438, 0.5, 0.3438, 1.0, 0.3125, 1.0, 0.3125, 0.5, 0.3125, 0.5, 0.3125, 1.0, 0.2812, 1.0, 0.2812, 0.5, 0.2812, 0.5, 0.2812, 1.0, 0.25, 1.0, 0.25, 0.5, 0.25, 0.5, 0.25, 1.0, 0.2188, 1.0, 0.2188, 0.5, 0.2188, 0.5, 0.2188, 1.0, 0.1875, 1.0, 0.1875, 0.5, 0.1875, 0.5, 0.1875, 1.0, 0.1562, 1.0, 0.1562, 0.5, 0.1562, 0.5, 0.1562, 1.0, 0.125, 1.0, 0.125, 0.5, 0.125, 0.5, 0.125, 1.0, 0.09375, 1.0, 0.09375, 0.5, 0.09375, 0.5, 0.09375, 1.0, 0.0625, 1.0, 0.0625, 0.5, 0.0625, 0.5, 0.0625, 1.0, 0.03125, 1.0, 0.03125, 0.5, 0.03125, 0.5, 0.03125, 1.0, 0.0, 1.0, 0.0, 0.5, 0.2032, 0.4854, 0.25, 0.49, 0.25, 0.49, 0.2032, 0.4854, 0.7968, 0.01461, 0.8418, 0.02827, 0.8418, 0.02827, 0.7968, 0.01461, 0.4496, 0.3833, 0.4717, 0.3418, 0.4717, 0.3418, 0.4496, 0.3833, 0.51, 0.25, 0.5146, 0.2032, 0.5146, 0.2032, 0.51, 0.25, 0.3418, 0.02827, 0.2968, 0.01461, 0.2968, 0.01461, 0.3418, 0.02827, 0.01461, 0.2032, 0.01, 0.25, 0.01, 0.25, 0.01461, 0.2032, 0.9854, 0.2968, 0.9717, 0.3418, 0.9717, 0.3418, 0.9854, 0.2968, 0.75, 0.01, 0.7968, 0.01461, 0.7968, 0.01461, 0.75, 0.01, 0.4717, 0.3418, 0.4854, 0.2968, 0.4854, 0.2968, 0.4717, 0.3418, 0.5146, 0.2968, 0.51, 0.25, 0.51, 0.25, 0.5146, 0.2968, 0.2968, 0.01461, 0.25, 0.01, 0.25, 0.01, 0.2968, 0.01461, 0.01, 0.25, 0.01461, 0.2968, 0.01461, 0.2968, 0.01, 0.25, 0.99, 0.25, 0.9854, 0.2968, 0.9854, 0.2968, 0.99, 0.25, 0.7032, 0.01461, 0.75, 0.01, 0.75, 0.01, 0.7032, 0.01461, 0.4854, 0.2968, 0.49, 0.25, 0.49, 0.25, 0.4854, 0.2968, 0.5283, 0.3418, 0.5146, 0.2968, 0.5146, 0.2968, 0.5283, 0.3418, 0.25, 0.01, 0.2032, 0.01461, 0.2032, 0.01461, 0.25, 0.01, 0.01461, 0.2968, 0.02827, 0.3418, 0.02827, 0.3418, 0.01461, 0.2968, 0.9854, 0.2032, 0.99, 0.25, 0.99, 0.25, 0.9854, 0.2032, 0.6582, 0.02827, 0.7032, 0.01461, 0.7032, 0.01461, 0.6582, 0.02827, 0.49, 0.25, 0.4854, 0.2032, 0.4854, 0.2032, 0.49, 0.25, 0.7968, 0.4854, 0.75, 0.49, 0.75, 0.49, 0.7968, 0.4854, 0.5504, 0.3833, 0.5283, 0.3418, 0.5283, 0.3418, 0.5504, 0.3833, 0.2032, 0.01461, 0.1582, 0.02827, 0.1582, 0.02827, 0.2032, 0.01461, 0.25, 0.49, 0.2968, 0.4854, 0.2968, 0.4854, 0.25, 0.49, 0.02827, 0.3418, 0.05045, 0.3833, 0.05045, 0.3833, 0.02827, 0.3418, 0.9717, 0.1582, 0.9854, 0.2032, 0.9854, 0.2032, 0.9717, 0.1582, 0.6167, 0.05045, 0.6582, 0.02827, 0.6582, 0.02827, 0.6167, 0.05045, 0.4854, 0.2032, 0.4717, 0.1582, 0.4717, 0.1582, 0.4854, 0.2032, 0.5803, 0.4197, 0.5504, 0.3833, 0.5504, 0.3833, 0.5803, 0.4197, 0.1582, 0.02827, 0.1167, 0.05045, 0.1167, 0.05045, 0.1582, 0.02827, 0.8418, 0.4717, 0.7968, 0.4854, 0.7968, 0.4854, 0.8418, 0.4717, 0.75, 0.49, 0.7968, 0.4854, 0.2968, 0.4854, 0.25, 0.49, 0.7968, 0.4854, 0.8418, 0.4717, 0.3418, 0.4717, 0.2968, 0.4854, 0.8418, 0.4717, 0.8833, 0.4496, 0.3833, 0.4496, 0.3418, 0.4717, 0.8833, 0.4496, 0.9197, 0.4197, 0.4197, 0.4197, 0.3833, 0.4496, 0.9197, 0.4197, 0.9496, 0.3833, 0.4496, 0.3833, 0.4197, 0.4197, 0.9496, 0.3833, 0.9717, 0.3418, 0.4717, 0.3418, 0.4496, 0.3833, 0.9717, 0.3418, 0.9854, 0.2968, 0.4854, 0.2968, 0.4717, 0.3418, 0.9854, 0.2968, 0.99, 0.25, 0.49, 0.25, 0.4854, 0.2968, 0.99, 0.25, 0.9854, 0.2032, 0.4854, 0.2032, 0.49, 0.25, 0.9854, 0.2032, 0.9717, 0.1582, 0.4717, 0.1582, 0.4854, 0.2032, 0.9717, 0.1582, 0.9496, 0.1167, 0.4496, 0.1167, 0.4717, 0.1582, 0.9496, 0.1167, 0.9197, 0.08029, 0.4197, 0.08029, 0.4496, 0.1167, 0.9197, 0.08029, 0.8833, 0.05045, 0.3833, 0.05045, 0.4197, 0.08029, 0.8833, 0.05045, 0.8418, 0.02827, 0.3418, 0.02827, 0.3833, 0.05045, 0.8418, 0.02827, 0.7968, 0.01461, 0.2968, 0.01461, 0.3418, 0.02827, 0.7968, 0.01461, 0.75, 0.01, 0.25, 0.01, 0.2968, 0.01461, 0.75, 0.01, 0.7032, 0.01461, 0.2032, 0.01461, 0.25, 0.01, 0.7032, 0.01461, 0.6582, 0.02827, 0.1582, 0.02827, 0.2032, 0.01461, 0.6582, 0.02827, 0.6167, 0.05045, 0.1167, 0.05045, 0.1582, 0.02827, 0.6167, 0.05045, 0.5803, 0.08029, 0.08029, 0.08029, 0.1167, 0.05045, 0.5803, 0.08029, 0.5504, 0.1167, 0.05045, 0.1167, 0.08029, 0.08029, 0.5504, 0.1167, 0.5283, 0.1582, 0.02827, 0.1582, 0.05045, 0.1167, 0.5283, 0.1582, 0.5146, 0.2032, 0.01461, 0.2032, 0.02827, 0.1582, 0.5146, 0.2032, 0.51, 0.25, 0.01, 0.25, 0.01461, 0.2032, 0.51, 0.25, 0.5146, 0.2968, 0.01461, 0.2968, 0.01, 0.25, 0.5146, 0.2968, 0.5283, 0.3418, 0.02827, 0.3418, 0.01461, 0.2968, 0.5283, 0.3418, 0.5504, 0.3833, 0.05045, 0.3833, 0.02827, 0.3418, 0.5504, 0.3833, 0.5803, 0.4197, 0.08029, 0.4197, 0.05045, 0.3833, 0.5803, 0.4197, 0.6167, 0.4496, 0.1167, 0.4496, 0.08029, 0.4197, 0.6167, 0.4496, 0.6582, 0.4717, 0.1582, 0.4717, 0.1167, 0.4496, 0.6582, 0.4717, 0.7032, 0.4854, 0.2032, 0.4854, 0.1582, 0.4717, 0.7032, 0.4854, 0.75, 0.49, 0.25, 0.49, 0.2032, 0.4854])
me_cylinder_008.materials.append(mat_krug_2)
me_cylinder_008.use_remesh_fix_poles = True
me_cylinder_008.use_remesh_preserve_attributes = False
me_cylinder_008.update()
me_cylinder_009 = bpy.data.meshes.new('Cylinder.009')
me_cylinder_009.from_pydata([(-4.105e-07, 1.43, -1.0), (-4.105e-07, 1.43, 1.0), (0.2791, 1.403, -1.0), (0.2791, 1.403, 1.0), (0.5474, 1.322, -1.0), (0.5474, 1.322, 1.0), (0.7947, 1.189, -1.0), (0.7947, 1.189, 1.0), (1.011, 1.011, -1.0), (1.011, 1.011, 1.0), (1.189, 0.7947, -1.0), (1.189, 0.7947, 1.0), (1.322, 0.5474, -1.0), (1.322, 0.5474, 1.0), (1.403, 0.2791, -1.0), (1.403, 0.2791, 1.0), (1.43, -6.253e-08, -1.0), (1.43, -6.253e-08, 1.0), (1.403, -0.2791, -1.0), (1.403, -0.2791, 1.0), (1.322, -0.5474, -1.0), (1.322, -0.5474, 1.0), (1.189, -0.7947, -1.0), (1.189, -0.7947, 1.0), (1.011, -1.011, -1.0), (1.011, -1.011, 1.0), (0.7947, -1.189, -1.0), (0.7947, -1.189, 1.0), (0.5474, -1.322, -1.0), (0.5474, -1.322, 1.0), (0.2791, -1.403, -1.0), (0.2791, -1.403, 1.0), (-5.355e-07, -1.43, -1.0), (-5.355e-07, -1.43, 1.0), (-0.2791, -1.403, -1.0), (-0.2791, -1.403, 1.0), (-0.5474, -1.322, -1.0), (-0.5474, -1.322, 1.0), (-0.7947, -1.189, -1.0), (-0.7947, -1.189, 1.0), (-1.011, -1.011, -1.0), (-1.011, -1.011, 1.0), (-1.189, -0.7947, -1.0), (-1.189, -0.7947, 1.0), (-1.322, -0.5474, -1.0), (-1.322, -0.5474, 1.0), (-1.403, -0.2791, -1.0), (-1.403, -0.2791, 1.0), (-1.43, 1.706e-08, -1.0), (-1.43, 1.706e-08, 1.0), (-1.403, 0.2791, -1.0), (-1.403, 0.2791, 1.0), (-1.322, 0.5474, -1.0), (-1.322, 0.5474, 1.0), (-1.189, 0.7947, -1.0), (-1.189, 0.7947, 1.0), (-1.011, 1.011, -1.0), (-1.011, 1.011, 1.0), (-0.7947, 1.189, -1.0), (-0.7947, 1.189, 1.0), (-0.5474, 1.322, -1.0), (-0.5474, 1.322, 1.0), (-0.2791, 1.403, -1.0), (-0.2791, 1.403, 1.0)], [], [(3, 1, 63, 61, 59, 57, 55, 53, 51, 49, 47, 45, 43, 41, 39, 37, 35, 33, 31, 29, 27, 25, 23, 21, 19, 17, 15, 13, 11, 9, 7, 5), (0, 2, 4, 6, 8, 10, 12, 14, 16, 18, 20, 22, 24, 26, 28, 30, 32, 34, 36, 38, 40, 42, 44, 46, 48, 50, 52, 54, 56, 58, 60, 62), (30, 31, 33, 32), (28, 29, 31, 30), (26, 27, 29, 28), (24, 25, 27, 26), (22, 23, 25, 24), (20, 21, 23, 22), (18, 19, 21, 20), (16, 17, 19, 18), (14, 15, 17, 16), (12, 13, 15, 14), (10, 11, 13, 12), (8, 9, 11, 10), (6, 7, 9, 8), (4, 5, 7, 6), (2, 3, 5, 4), (0, 1, 3, 2), (62, 63, 1, 0), (60, 61, 63, 62), (58, 59, 61, 60), (56, 57, 59, 58), (54, 55, 57, 56), (52, 53, 55, 54), (50, 51, 53, 52), (48, 49, 51, 50), (46, 47, 49, 48), (44, 45, 47, 46), (42, 43, 45, 44), (40, 41, 43, 42), (38, 39, 41, 40), (36, 37, 39, 38), (34, 35, 37, 36), (32, 33, 35, 34)])
_uv = me_cylinder_009.uv_layers.new(name='UVMap')
_uv.uv.foreach_set('vector', [0.2968, 0.4854, 0.25, 0.49, 0.2032, 0.4854, 0.1582, 0.4717, 0.1167, 0.4496, 0.08029, 0.4197, 0.05045, 0.3833, 0.02827, 0.3418, 0.01461, 0.2968, 0.01, 0.25, 0.01461, 0.2032, 0.02827, 0.1582, 0.05045, 0.1167, 0.08029, 0.08029, 0.1167, 0.05045, 0.1582, 0.02827, 0.2032, 0.01461, 0.25, 0.01, 0.2968, 0.01461, 0.3418, 0.02827, 0.3833, 0.05045, 0.4197, 0.08029, 0.4496, 0.1167, 0.4717, 0.1582, 0.4854, 0.2032, 0.49, 0.25, 0.4854, 0.2968, 0.4717, 0.3418, 0.4496, 0.3833, 0.4197, 0.4197, 0.3833, 0.4496, 0.3418, 0.4717, 0.75, 0.49, 0.7968, 0.4854, 0.8418, 0.4717, 0.8833, 0.4496, 0.9197, 0.4197, 0.9496, 0.3833, 0.9717, 0.3418, 0.9854, 0.2968, 0.99, 0.25, 0.9854, 0.2032, 0.9717, 0.1582, 0.9496, 0.1167, 0.9197, 0.08029, 0.8833, 0.05045, 0.8418, 0.02827, 0.7968, 0.01461, 0.75, 0.01, 0.7032, 0.01461, 0.6582, 0.02827, 0.6167, 0.05045, 0.5803, 0.08029, 0.5504, 0.1167, 0.5283, 0.1582, 0.5146, 0.2032, 0.51, 0.25, 0.5146, 0.2968, 0.5283, 0.3418, 0.5504, 0.3833, 0.5803, 0.4197, 0.6167, 0.4496, 0.6582, 0.4717, 0.7032, 0.4854, 0.7968, 0.01461, 0.2968, 0.01461, 0.25, 0.01, 0.75, 0.01, 0.8418, 0.02827, 0.3418, 0.02827, 0.2968, 0.01461, 0.7968, 0.01461, 0.8833, 0.05045, 0.3833, 0.05045, 0.3418, 0.02827, 0.8418, 0.02827, 0.9197, 0.08029, 0.4197, 0.08029, 0.3833, 0.05045, 0.8833, 0.05045, 0.9496, 0.1167, 0.4496, 0.1167, 0.4197, 0.08029, 0.9197, 0.08029, 0.9717, 0.1582, 0.4717, 0.1582, 0.4496, 0.1167, 0.9496, 0.1167, 0.9854, 0.2032, 0.4854, 0.2032, 0.4717, 0.1582, 0.9717, 0.1582, 0.99, 0.25, 0.49, 0.25, 0.4854, 0.2032, 0.9854, 0.2032, 0.9854, 0.2968, 0.4854, 0.2968, 0.49, 0.25, 0.99, 0.25, 0.9717, 0.3418, 0.4717, 0.3418, 0.4854, 0.2968, 0.9854, 0.2968, 0.9496, 0.3833, 0.4496, 0.3833, 0.4717, 0.3418, 0.9717, 0.3418, 0.9197, 0.4197, 0.4197, 0.4197, 0.4496, 0.3833, 0.9496, 0.3833, 0.8833, 0.4496, 0.3833, 0.4496, 0.4197, 0.4197, 0.9197, 0.4197, 0.8418, 0.4717, 0.3418, 0.4717, 0.3833, 0.4496, 0.8833, 0.4496, 0.7968, 0.4854, 0.2968, 0.4854, 0.3418, 0.4717, 0.8418, 0.4717, 0.75, 0.49, 0.25, 0.49, 0.2968, 0.4854, 0.7968, 0.4854, 0.7032, 0.4854, 0.2032, 0.4854, 0.25, 0.49, 0.75, 0.49, 0.6582, 0.4717, 0.1582, 0.4717, 0.2032, 0.4854, 0.7032, 0.4854, 0.6167, 0.4496, 0.1167, 0.4496, 0.1582, 0.4717, 0.6582, 0.4717, 0.5803, 0.4197, 0.08029, 0.4197, 0.1167, 0.4496, 0.6167, 0.4496, 0.5504, 0.3833, 0.05045, 0.3833, 0.08029, 0.4197, 0.5803, 0.4197, 0.5283, 0.3418, 0.02827, 0.3418, 0.05045, 0.3833, 0.5504, 0.3833, 0.5146, 0.2968, 0.01461, 0.2968, 0.02827, 0.3418, 0.5283, 0.3418, 0.51, 0.25, 0.01, 0.25, 0.01461, 0.2968, 0.5146, 0.2968, 0.5146, 0.2032, 0.01461, 0.2032, 0.01, 0.25, 0.51, 0.25, 0.5283, 0.1582, 0.02827, 0.1582, 0.01461, 0.2032, 0.5146, 0.2032, 0.5504, 0.1167, 0.05045, 0.1167, 0.02827, 0.1582, 0.5283, 0.1582, 0.5803, 0.08029, 0.08029, 0.08029, 0.05045, 0.1167, 0.5504, 0.1167, 0.6167, 0.05045, 0.1167, 0.05045, 0.08029, 0.08029, 0.5803, 0.08029, 0.6582, 0.02827, 0.1582, 0.02827, 0.1167, 0.05045, 0.6167, 0.05045, 0.7032, 0.01461, 0.2032, 0.01461, 0.1582, 0.02827, 0.6582, 0.02827, 0.75, 0.01, 0.25, 0.01, 0.2032, 0.01461, 0.7032, 0.01461])
me_cylinder_009.materials.append(mat_krug_1)
me_cylinder_009.use_remesh_fix_poles = True
me_cylinder_009.use_remesh_preserve_attributes = False
me_cylinder_009.update()

# ---- objects
ob_trokut_2 = bpy.data.objects.new('Trokut 2', me_cube_019)
ob_trokut = bpy.data.objects.new('Trokut', me_cube_018)
ob_trapez_2 = bpy.data.objects.new('Trapez 2', me_cube_017)
ob_trapez = bpy.data.objects.new('Trapez', me_cube_016)
ob_ploca = bpy.data.objects.new('Ploca', me_cube_007)
ob_peterokut_2 = bpy.data.objects.new('Peterokut 2', me_cylinder_011)
ob_peterokut = bpy.data.objects.new('Peterokut', me_cylinder_010)
ob_kvadrat_2 = bpy.data.objects.new('Kvadrat 2', me_cube_015)
ob_kvadrat = bpy.data.objects.new('Kvadrat', me_cube_014)
ob_krug_2 = bpy.data.objects.new('Krug 2', me_cylinder_008)
ob_krug = bpy.data.objects.new('Krug', me_cylinder_009)

# ---- transforms, parenting, visibility, modifiers, constraints
ob_trokut_2.location = (-10.0, 17.12, 2.179)
ob_trokut_2.scale = (1.0, 1.0, 0.3722)
ob_trokut_2.lock_rotations_4d = False
ob_trokut_2.empty_display_type = 'ARROWS'
ob_trokut_2.lineart.crease_threshold = 0.0
ob_trokut.parent = ob_trokut_2
ob_trokut.matrix_parent_inverse = Matrix(((1.0, -0.0, 0.0, 10.0), (-0.0, 1.0, -0.0, -17.26), (0.0, -0.0, 2.687, 3.947), (-0.0, 0.0, -0.0, 1.0)))
ob_trokut.location = (-10.0, 17.26, -1.469)
ob_trokut.scale = (1.0, 1.0, 0.3722)
ob_trokut.lock_rotations_4d = False
ob_trokut.empty_display_type = 'ARROWS'
ob_trokut.lineart.crease_threshold = 0.0
ob_trapez_2.location = (0.0, 17.12, 2.179)
ob_trapez_2.scale = (1.0, 1.0, 0.3722)
ob_trapez_2.lock_rotations_4d = False
ob_trapez_2.empty_display_type = 'ARROWS'
ob_trapez_2.lineart.crease_threshold = 0.0
ob_trapez.parent = ob_trapez_2
ob_trapez.matrix_parent_inverse = Matrix(((1.0, -0.0, 0.0, -0.0), (-0.0, 1.0, -0.0, -17.26), (0.0, -0.0, 2.687, 3.947), (-0.0, 0.0, -0.0, 1.0)))
ob_trapez.location = (0.0, 17.26, -1.469)
ob_trapez.scale = (1.0, 1.0, 0.3722)
ob_trapez.lock_rotations_4d = False
ob_trapez.empty_display_type = 'ARROWS'
ob_trapez.lineart.crease_threshold = 0.0
ob_ploca.location = (0.0, -0.7547, 3.791)
ob_ploca.scale = (2.079, 2.079, 0.1694)
ob_peterokut_2.location = (5.0, 17.12, 2.179)
ob_peterokut_2.scale = (1.0, 1.0, 0.3722)
ob_peterokut.parent = ob_peterokut_2
ob_peterokut.matrix_parent_inverse = Matrix(((1.0, -0.0, 0.0, -5.0), (-0.0, 1.0, -0.0, -17.26), (0.0, -0.0, 2.687, 3.947), (-0.0, 0.0, -0.0, 1.0)))
ob_peterokut.location = (5.0, 17.26, -1.469)
ob_peterokut.scale = (1.0, 1.0, 0.3722)
ob_kvadrat_2.location = (-5.0, 17.12, 2.179)
ob_kvadrat_2.scale = (1.0, 1.0, 0.3722)
ob_kvadrat_2.lock_rotations_4d = False
ob_kvadrat_2.empty_display_type = 'ARROWS'
ob_kvadrat_2.lineart.crease_threshold = 0.0
ob_kvadrat.parent = ob_kvadrat_2
ob_kvadrat.matrix_parent_inverse = Matrix(((1.0, -0.0, 0.0, 5.0), (-0.0, 1.0, -0.0, -17.26), (0.0, -0.0, 2.687, 3.947), (-0.0, 0.0, -0.0, 1.0)))
ob_kvadrat.location = (-5.0, 17.26, -1.469)
ob_kvadrat.scale = (1.0, 1.0, 0.3722)
ob_kvadrat.lock_rotations_4d = False
ob_kvadrat.empty_display_type = 'ARROWS'
ob_kvadrat.lineart.crease_threshold = 0.0
ob_krug_2.location = (10.0, 17.12, 2.179)
ob_krug_2.scale = (1.0, 1.0, 0.3722)
ob_krug.parent = ob_krug_2
ob_krug.matrix_parent_inverse = Matrix(((1.0, -0.0, 0.0, -10.0), (-0.0, 1.0, -0.0, -17.26), (0.0, -0.0, 2.687, 3.947), (-0.0, 0.0, -0.0, 1.0)))
ob_krug.location = (10.0, 17.26, -1.469)
ob_krug.scale = (1.0, 1.0, 0.3722)

# ---- collection membership
col_collection.objects.link(ob_trokut_2)
col_collection.objects.link(ob_trokut)
col_collection.objects.link(ob_trapez_2)
col_collection.objects.link(ob_trapez)
col_collection.objects.link(ob_ploca)
col_collection.objects.link(ob_peterokut_2)
col_collection.objects.link(ob_peterokut)
col_collection.objects.link(ob_kvadrat_2)
col_collection.objects.link(ob_kvadrat)
col_collection.objects.link(ob_krug_2)
col_collection.objects.link(ob_krug)

# ---- scene / render settings (as saved in the file)
scene.frame_start = 1; scene.frame_end = 250; scene.frame_set(1)
scene.render.engine = 'BLENDER_EEVEE_NEXT'
scene.cycles.sampling_pattern = 'TABULATED_SOBOL'
scene.cycles.use_light_tree = False
scene.view_settings.view_transform = 'Filmic'
bpy.context.view_layer.update()

# ---- added for rendering (the .blend has no active camera and no usable light): camera, sun
cam_auto = bpy.data.cameras.new('AutoCamera')
cam_auto.lens = 50.0
cam_auto.sensor_width = 36.0
cam_auto.clip_end = 1000.0
ob_auto_camera = bpy.data.objects.new('AutoCamera', cam_auto)
scene.collection.objects.link(ob_auto_camera)
ob_auto_camera.location = (41.3427, -47.2364, 36.4024)
ob_auto_camera.rotation_euler = (1.09748, -7.21219e-08, 0.694738)
scene.camera = ob_auto_camera
light_auto_sun = bpy.data.lights.new('AutoSun', 'SUN')
light_auto_sun.energy = 3.0
light_auto_sun.angle = 0.0523599
ob_auto_sun = bpy.data.objects.new('AutoSun', light_auto_sun)
scene.collection.objects.link(ob_auto_sun)
ob_auto_sun.rotation_euler = (0.872665, 0.174533, 0.523599)
bpy.context.view_layer.update()
